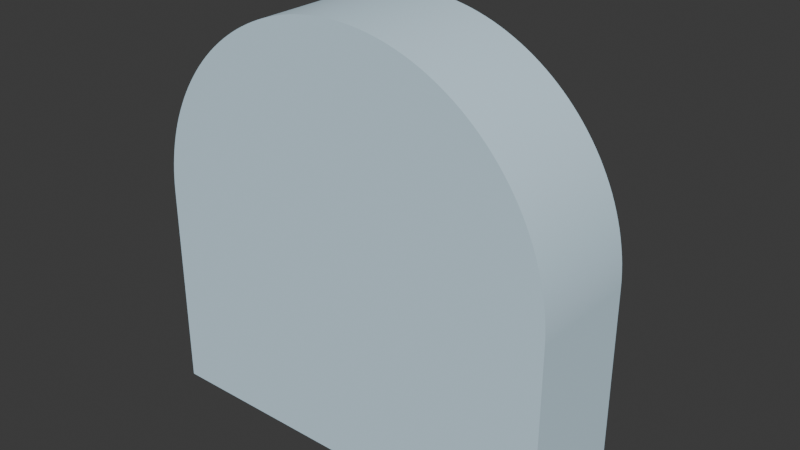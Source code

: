 # Source: adder.blend  (saved by Blender 5.0.118; exported with 4.5.12 LTS)
import bpy
from mathutils import Matrix  # noqa: F401  (used for matrix-valued properties, if any)

bpy.ops.wm.read_factory_settings(use_empty=True)
scene = bpy.context.scene
scene.name = 'Scene'

# ---- collections
col_collection = bpy.data.collections.new('Collection'); scene.collection.children.link(col_collection)

# ---- materials (node trees are filled in below, after node groups)
mat_0_615686_0_811765_0_929412_0_000000_0_001 = bpy.data.materials.new('0.615686_0.811765_0.929412_0.000000_0.001')
mat_0_615686_0_811765_0_929412_0_000000_0_001.diffuse_color = (0.6157, 0.8118, 0.9294, 1.0)

# ---- material node trees
mat_0_615686_0_811765_0_929412_0_000000_0_001.use_nodes = True; mat_0_615686_0_811765_0_929412_0_000000_0_001.node_tree.nodes.clear()
_N = mat_0_615686_0_811765_0_929412_0_000000_0_001.node_tree.nodes; _L = mat_0_615686_0_811765_0_929412_0_000000_0_001.node_tree.links
n0 = _N.new('ShaderNodeBsdfPrincipled'); n0.name = 'Principled BSDF'; n0.location = (10, 300)
n0.inputs[0].default_value = (0.6157, 0.8118, 0.9294, 1.0)
n0.inputs[2].default_value = 1.0
n1 = _N.new('ShaderNodeOutputMaterial'); n1.name = 'Material Output'; n1.location = (300, 300)
_L.new(n0.outputs[0], n1.inputs[0])
n1.is_active_output = True

# ---- world
world_world = bpy.data.worlds.new('World'); scene.world = world_world
world_world.use_nodes = True; world_world.node_tree.nodes.clear()
_N = world_world.node_tree.nodes; _L = world_world.node_tree.links
n0 = _N.new('ShaderNodeOutputWorld'); n0.name = 'World Output'; n0.location = (200, 100)
n1 = _N.new('ShaderNodeBackground'); n1.name = 'Background'; n1.location = (-200, 100)
n1.inputs[0].default_value = (0.05088, 0.05088, 0.05088, 1.0)
_L.new(n1.outputs[0], n0.inputs[0])
n0.is_active_output = True
world_world.color = (0.05088, 0.05088, 0.05088)
world_world.sun_shadow_jitter_overblur = 0.0

# ---- meshes
me_mesh0_mesh = bpy.data.meshes.new('mesh0_mesh')
me_mesh0_mesh.from_pydata([(0.375, 0.2, -0.375), (0.375, 0.0, -0.375), (-0.375, 0.0, -0.375), (-0.375, 0.2, -0.375), (0.375, 0.2, 6.939e-17), (0.375, 0.0, 6.939e-17), (0.375, 0.0, -0.375), (0.375, 0.2, -0.375), (0.375, 0.0, 6.939e-17), (0.375, 0.2, 6.939e-17), (0.3748, 0.2, 0.01338), (0.3748, 0.0, 0.01338), (0.374, 0.2, 0.02675), (0.374, 0.0, 0.02675), (0.3729, 0.2, 0.04009), (0.3729, 0.0, 0.04009), (0.3712, 0.2, 0.05337), (0.3712, 0.0, 0.05337), (0.369, 0.2, 0.06658), (0.369, 0.0, 0.06658), (0.3664, 0.2, 0.07971), (0.3664, 0.0, 0.07971), (0.3634, 0.2, 0.09274), (0.3634, 0.0, 0.09274), (0.3598, 0.2, 0.1056), (0.3598, 0.0, 0.1056), (0.3558, 0.2, 0.1184), (0.3558, 0.0, 0.1184), (0.3514, 0.2, 0.131), (0.3514, 0.0, 0.131), (0.3465, 0.2, 0.1435), (0.3465, 0.0, 0.1435), (0.3411, 0.2, 0.1558), (0.3411, 0.0, 0.1558), (0.3353, 0.2, 0.1679), (0.3353, 0.0, 0.1679), (0.3291, 0.2, 0.1797), (0.3291, 0.0, 0.1797), (0.3225, 0.2, 0.1914), (0.3225, 0.0, 0.1914), (0.3155, 0.2, 0.2027), (0.3155, 0.0, 0.2027), (0.308, 0.2, 0.2139), (0.308, 0.0, 0.2139), (0.3002, 0.2, 0.2247), (0.3002, 0.0, 0.2247), (0.292, 0.2, 0.2353), (0.292, 0.0, 0.2353), (0.2834, 0.2, 0.2456), (0.2834, 0.0, 0.2456), (0.2745, 0.2, 0.2555), (0.2745, 0.0, 0.2555), (0.2652, 0.2, 0.2652), (0.2652, 0.0, 0.2652), (0.2555, 0.2, 0.2745), (0.2555, 0.0, 0.2745), (0.2456, 0.2, 0.2834), (0.2456, 0.0, 0.2834), (0.2353, 0.2, 0.292), (0.2353, 0.0, 0.292), (0.2247, 0.2, 0.3002), (0.2247, 0.0, 0.3002), (0.2139, 0.2, 0.308), (0.2139, 0.0, 0.308), (0.2027, 0.2, 0.3155), (0.2027, 0.0, 0.3155), (0.1914, 0.2, 0.3225), (0.1914, 0.0, 0.3225), (0.1797, 0.2, 0.3291), (0.1797, 0.0, 0.3291), (0.1679, 0.2, 0.3353), (0.1679, 0.0, 0.3353), (0.1558, 0.2, 0.3411), (0.1558, 0.0, 0.3411), (0.1435, 0.2, 0.3465), (0.1435, 0.0, 0.3465), (0.131, 0.2, 0.3514), (0.131, 0.0, 0.3514), (0.1184, 0.2, 0.3558), (0.1184, 0.0, 0.3558), (0.1056, 0.2, 0.3598), (0.1056, 0.0, 0.3598), (0.09274, 0.2, 0.3634), (0.09274, 0.0, 0.3634), (0.07971, 0.2, 0.3664), (0.07971, 0.0, 0.3664), (0.06658, 0.2, 0.369), (0.06658, 0.0, 0.369), (0.05337, 0.2, 0.3712), (0.05337, 0.0, 0.3712), (0.04009, 0.2, 0.3729), (0.04009, 0.0, 0.3729), (0.02675, 0.2, 0.374), (0.02675, 0.0, 0.374), (0.01338, 0.2, 0.3748), (0.01338, 0.0, 0.3748), (-9.692e-17, 0.2, 0.375), (-9.692e-17, 0.0, 0.375), (-0.01338, 0.2, 0.3748), (-0.01338, 0.0, 0.3748), (-0.02675, 0.2, 0.374), (-0.02675, 0.0, 0.374), (-0.04009, 0.2, 0.3729), (-0.04009, 0.0, 0.3729), (-0.05337, 0.2, 0.3712), (-0.05337, 0.0, 0.3712), (-0.06658, 0.2, 0.369), (-0.06658, 0.0, 0.369), (-0.07971, 0.2, 0.3664), (-0.07971, 0.0, 0.3664), (-0.09274, 0.2, 0.3634), (-0.09274, 0.0, 0.3634), (-0.1056, 0.2, 0.3598), (-0.1056, 0.0, 0.3598), (-0.1184, 0.2, 0.3558), (-0.1184, 0.0, 0.3558), (-0.131, 0.2, 0.3514), (-0.131, 0.0, 0.3514), (-0.1435, 0.2, 0.3465), (-0.1435, 0.0, 0.3465), (-0.1558, 0.2, 0.3411), (-0.1558, 0.0, 0.3411), (-0.1679, 0.2, 0.3353), (-0.1679, 0.0, 0.3353), (-0.1797, 0.2, 0.3291), (-0.1797, 0.0, 0.3291), (-0.1914, 0.2, 0.3225), (-0.1914, 0.0, 0.3225), (-0.2027, 0.2, 0.3155), (-0.2027, 0.0, 0.3155), (-0.2139, 0.2, 0.308), (-0.2139, 0.0, 0.308), (-0.2247, 0.2, 0.3002), (-0.2247, 0.0, 0.3002), (-0.2353, 0.2, 0.292), (-0.2353, 0.0, 0.292), (-0.2456, 0.2, 0.2834), (-0.2456, 0.0, 0.2834), (-0.2555, 0.2, 0.2745), (-0.2555, 0.0, 0.2745), (-0.2652, 0.2, 0.2652), (-0.2652, 0.0, 0.2652), (-0.2745, 0.2, 0.2555), (-0.2745, 0.0, 0.2555), (-0.2834, 0.2, 0.2456), (-0.2834, 0.0, 0.2456), (-0.292, 0.2, 0.2353), (-0.292, 0.0, 0.2353), (-0.3002, 0.2, 0.2247), (-0.3002, 0.0, 0.2247), (-0.308, 0.2, 0.2139), (-0.308, 0.0, 0.2139), (-0.3155, 0.2, 0.2027), (-0.3155, 0.0, 0.2027), (-0.3225, 0.2, 0.1914), (-0.3225, 0.0, 0.1914), (-0.3291, 0.2, 0.1797), (-0.3291, 0.0, 0.1797), (-0.3353, 0.2, 0.1679), (-0.3353, 0.0, 0.1679), (-0.3411, 0.2, 0.1558), (-0.3411, 0.0, 0.1558), (-0.3465, 0.2, 0.1435), (-0.3465, 0.0, 0.1435), (-0.3514, 0.2, 0.131), (-0.3514, 0.0, 0.131), (-0.3558, 0.2, 0.1184), (-0.3558, 0.0, 0.1184), (-0.3598, 0.2, 0.1056), (-0.3598, 0.0, 0.1056), (-0.3634, 0.2, 0.09274), (-0.3634, 0.0, 0.09274), (-0.3664, 0.2, 0.07971), (-0.3664, 0.0, 0.07971), (-0.369, 0.2, 0.06658), (-0.369, 0.0, 0.06658), (-0.3712, 0.2, 0.05337), (-0.3712, 0.0, 0.05337), (-0.3729, 0.2, 0.04009), (-0.3729, 0.0, 0.04009), (-0.374, 0.2, 0.02675), (-0.374, 0.0, 0.02675), (-0.3748, 0.2, 0.01338), (-0.3748, 0.0, 0.01338), (-0.375, 0.2, -4.592e-17), (-0.375, 0.0, -4.592e-17), (-0.375, 0.0, -0.375), (-0.375, 0.0, -4.592e-17), (-0.375, 0.2, -4.592e-17), (-0.375, 0.2, -0.375), (-0.1184, 0.0, 0.3558), (-0.2353, 0.0, 0.292), (-0.2456, 0.0, 0.2834), (-0.1558, 0.0, 0.3411), (-0.1679, 0.0, 0.3353), (-0.131, 0.0, 0.3514), (-0.2247, 0.0, 0.3002), (-0.2027, 0.0, 0.3155), (-0.2139, 0.0, 0.308), (-0.1797, 0.0, 0.3291), (-0.1914, 0.0, 0.3225), (-0.1435, 0.0, 0.3465), (-0.2745, 0.0, 0.2555), (-0.05337, 0.0, 0.3712), (-0.06658, 0.0, 0.369), (-0.09274, 0.0, 0.3634), (-0.1056, 0.0, 0.3598), (-0.07971, 0.0, 0.3664), (0.02675, 0.0, 0.374), (0.01338, 0.0, 0.3748), (-0.2555, 0.0, 0.2745), (-0.2652, 0.0, 0.2652), (0.04009, 0.0, 0.3729), (0.09274, 0.0, 0.3634), (0.07971, 0.0, 0.3664), (-0.3598, 0.0, 0.1056), (0.3465, 0.0, 0.1435), (0.3411, 0.0, 0.1558), (0.3712, 0.0, 0.05337), (0.369, 0.0, 0.06658), (-0.04009, 0.0, 0.3729), (-0.01338, 0.0, 0.3748), (-0.02675, 0.0, 0.374), (-9.692e-17, 0.0, 0.375), (0.1056, 0.0, 0.3598), (0.131, 0.0, 0.3514), (0.1184, 0.0, 0.3558), (0.2027, 0.0, 0.3155), (0.1914, 0.0, 0.3225), (0.2555, 0.0, 0.2745), (0.2456, 0.0, 0.2834), (0.3291, 0.0, 0.1797), (0.3225, 0.0, 0.1914), (0.3353, 0.0, 0.1679), (0.3664, 0.0, 0.07971), (-0.308, 0.0, 0.2139), (-0.3155, 0.0, 0.2027), (-0.292, 0.0, 0.2353), (-0.3002, 0.0, 0.2247), (-0.2834, 0.0, 0.2456), (0.06658, 0.0, 0.369), (0.05337, 0.0, 0.3712), (0.1797, 0.0, 0.3291), (0.2353, 0.0, 0.292), (0.3002, 0.0, 0.2247), (0.292, 0.0, 0.2353), (0.3155, 0.0, 0.2027), (0.3514, 0.0, 0.131), (0.3598, 0.0, 0.1056), (0.3558, 0.0, 0.1184), (0.3634, 0.0, 0.09274), (-0.3514, 0.0, 0.131), (-0.3558, 0.0, 0.1184), (-0.3291, 0.0, 0.1797), (-0.3353, 0.0, 0.1679), (-0.3225, 0.0, 0.1914), (0.1558, 0.0, 0.3411), (0.1435, 0.0, 0.3465), (0.1679, 0.0, 0.3353), (0.2247, 0.0, 0.3002), (0.2139, 0.0, 0.308), (0.2652, 0.0, 0.2652), (0.2834, 0.0, 0.2456), (0.2745, 0.0, 0.2555), (0.308, 0.0, 0.2139), (-0.3465, 0.0, 0.1435), (-0.3411, 0.0, 0.1558), (0.375, 0.0, 6.939e-17), (-0.3664, 0.0, 0.07971), (-0.369, 0.0, 0.06658), (-0.3634, 0.0, 0.09274), (0.374, 0.0, 0.02675), (0.3729, 0.0, 0.04009), (0.3748, 0.0, 0.01338), (-0.3712, 0.0, 0.05337), (-0.3729, 0.0, 0.04009), (-0.374, 0.0, 0.02675), (-0.3748, 0.0, 0.01338), (0.375, 0.0, -0.375), (-0.375, 0.0, -4.592e-17), (-0.375, 0.0, -0.375), (-0.1435, 0.2, 0.3465), (-0.131, 0.2, 0.3514), (-0.05625, 0.2, 0.2812), (-0.05625, 0.2, 0.05625), (-0.1558, 0.2, 0.3411), (-0.1797, 0.2, 0.3291), (-0.1679, 0.2, 0.3353), (-0.2456, 0.2, 0.2834), (-0.2353, 0.2, 0.292), (-0.2027, 0.2, 0.3155), (-0.1914, 0.2, 0.3225), (-0.2247, 0.2, 0.3002), (-0.2139, 0.2, 0.308), (-0.2555, 0.2, 0.2745), (0.05625, 0.2, 0.2812), (0.1056, 0.2, 0.3598), (0.1184, 0.2, 0.3558), (-9.692e-17, 0.2, 0.375), (0.01338, 0.2, 0.3748), (-0.07971, 0.2, 0.3664), (-0.06658, 0.2, 0.369), (-0.292, 0.2, 0.2353), (-0.2834, 0.2, 0.2456), (-0.308, 0.2, 0.2139), (-0.3002, 0.2, 0.2247), (-0.3225, 0.2, 0.1914), (-0.3155, 0.2, 0.2027), (0.09274, 0.2, 0.3634), (0.06658, 0.2, 0.369), (0.07971, 0.2, 0.3664), (0.02675, 0.2, 0.374), (-0.01338, 0.2, 0.3748), (-0.09274, 0.2, 0.3634), (-0.1184, 0.2, 0.3558), (-0.1056, 0.2, 0.3598), (0.05625, 0.2, 0.05625), (0.3353, 0.2, 0.1679), (0.3411, 0.2, 0.1558), (0.2353, 0.2, 0.292), (0.2456, 0.2, 0.2834), (0.1797, 0.2, 0.3291), (0.1914, 0.2, 0.3225), (-0.2745, 0.2, 0.2555), (-0.2652, 0.2, 0.2652), (-0.3291, 0.2, 0.1797), (-0.3411, 0.2, 0.1558), (-0.3353, 0.2, 0.1679), (0.04009, 0.2, 0.3729), (0.05337, 0.2, 0.3712), (-0.04009, 0.2, 0.3729), (-0.02675, 0.2, 0.374), (0.3465, 0.2, 0.1435), (0.3514, 0.2, 0.131), (0.2812, 0.2, 0.05625), (0.3291, 0.2, 0.1797), (0.3155, 0.2, 0.2027), (0.3225, 0.2, 0.1914), (0.2834, 0.2, 0.2456), (0.292, 0.2, 0.2353), (0.2555, 0.2, 0.2745), (0.1679, 0.2, 0.3353), (0.1435, 0.2, 0.3465), (0.3664, 0.2, 0.07971), (0.369, 0.2, 0.06658), (-0.3465, 0.2, 0.1435), (-0.2812, 0.2, 0.05625), (-0.05337, 0.2, 0.3712), (0.308, 0.2, 0.2139), (0.3002, 0.2, 0.2247), (0.2652, 0.2, 0.2652), (0.2745, 0.2, 0.2555), (0.2247, 0.2, 0.3002), (0.2027, 0.2, 0.3155), (0.2139, 0.2, 0.308), (0.1558, 0.2, 0.3411), (0.131, 0.2, 0.3514), (0.3748, 0.2, 0.01338), (0.375, 0.2, 6.939e-17), (0.3634, 0.2, 0.09274), (-0.3664, 0.2, 0.07971), (-0.3634, 0.2, 0.09274), (-0.3712, 0.2, 0.05337), (-0.369, 0.2, 0.06658), (-0.3514, 0.2, 0.131), (0.374, 0.2, 0.02675), (0.3712, 0.2, 0.05337), (0.3729, 0.2, 0.04009), (0.3598, 0.2, 0.1056), (0.3558, 0.2, 0.1184), (-0.374, 0.2, 0.02675), (-0.3729, 0.2, 0.04009), (-0.3598, 0.2, 0.1056), (-0.3558, 0.2, 0.1184), (-0.2812, 0.2, -0.05625), (-0.375, 0.2, -4.592e-17), (-0.3748, 0.2, 0.01338), (0.2812, 0.2, -0.05625), (0.375, 0.2, -0.375), (-0.375, 0.2, -0.375), (-0.05625, 0.2, -0.2812), (0.05625, 0.2, -0.2812), (-0.05625, 0.2, -0.05625), (0.05625, 0.2, -0.05625), (0.05625, 0.3, -0.2812), (0.05625, 0.2, -0.2812), (-0.05625, 0.2, -0.2812), (-0.05625, 0.3, -0.2812), (0.05625, 0.3, 0.2812), (0.05625, 0.3, 0.05625), (-0.05625, 0.3, 0.05625), (-0.05625, 0.3, -0.2812), (-0.05625, 0.3, -0.05625), (0.05625, 0.3, -0.05625), (-0.2812, 0.3, 0.05625), (0.2812, 0.3, -0.05625), (-0.2812, 0.3, -0.05625), (0.2812, 0.3, 0.05625), (0.05625, 0.3, -0.2812), (-0.05625, 0.3, 0.2812), (-0.05625, 0.3, -0.2812), (-0.05625, 0.2, -0.2812), (-0.05625, 0.2, -0.05625), (-0.05625, 0.3, -0.05625), (-0.05625, 0.3, -0.05625), (-0.05625, 0.2, -0.05625), (-0.2812, 0.2, -0.05625), (-0.2812, 0.3, -0.05625), (-0.2812, 0.3, -0.05625), (-0.2812, 0.2, -0.05625), (-0.2812, 0.2, 0.05625), (-0.2812, 0.3, 0.05625), (-0.2812, 0.3, 0.05625), (-0.2812, 0.2, 0.05625), (-0.05625, 0.2, 0.05625), (-0.05625, 0.3, 0.05625), (-0.05625, 0.3, 0.05625), (-0.05625, 0.2, 0.05625), (-0.05625, 0.2, 0.2812), (-0.05625, 0.3, 0.2812), (-0.05625, 0.3, 0.2812), (-0.05625, 0.2, 0.2812), (0.05625, 0.2, 0.2812), (0.05625, 0.3, 0.2812), (0.05625, 0.3, 0.2812), (0.05625, 0.2, 0.2812), (0.05625, 0.2, 0.05625), (0.05625, 0.3, 0.05625), (0.05625, 0.3, 0.05625), (0.05625, 0.2, 0.05625), (0.2812, 0.2, 0.05625), (0.2812, 0.3, 0.05625), (0.2812, 0.3, 0.05625), (0.2812, 0.2, 0.05625), (0.2812, 0.2, -0.05625), (0.2812, 0.3, -0.05625), (0.2812, 0.3, -0.05625), (0.2812, 0.2, -0.05625), (0.05625, 0.2, -0.05625), (0.05625, 0.3, -0.05625), (0.05625, 0.3, -0.05625), (0.05625, 0.2, -0.05625), (0.05625, 0.2, -0.2812), (0.05625, 0.3, -0.2812)], [], [(0, 1, 2), (2, 3, 0), (4, 5, 6), (6, 7, 4), (8, 9, 10), (11, 10, 12), (13, 12, 14), (15, 14, 16), (17, 16, 18), (19, 18, 20), (21, 20, 22), (23, 22, 24), (25, 24, 26), (27, 26, 28), (29, 28, 30), (31, 30, 32), (33, 32, 34), (35, 34, 36), (37, 36, 38), (39, 38, 40), (41, 40, 42), (43, 42, 44), (45, 44, 46), (47, 46, 48), (49, 48, 50), (51, 50, 52), (53, 52, 54), (55, 54, 56), (57, 56, 58), (59, 58, 60), (61, 60, 62), (63, 62, 64), (65, 64, 66), (67, 66, 68), (69, 68, 70), (71, 70, 72), (73, 72, 74), (75, 74, 76), (77, 76, 78), (79, 78, 80), (81, 80, 82), (83, 82, 84), (85, 84, 86), (87, 86, 88), (89, 88, 90), (91, 90, 92), (93, 92, 94), (95, 94, 96), (97, 96, 98), (99, 98, 100), (101, 100, 102), (103, 102, 104), (105, 104, 106), (107, 106, 108), (109, 108, 110), (111, 110, 112), (113, 112, 114), (115, 114, 116), (117, 116, 118), (119, 118, 120), (121, 120, 122), (123, 122, 124), (125, 124, 126), (127, 126, 128), (129, 128, 130), (131, 130, 132), (133, 132, 134), (135, 134, 136), (137, 136, 138), (139, 138, 140), (141, 140, 142), (143, 142, 144), (145, 144, 146), (147, 146, 148), (149, 148, 150), (151, 150, 152), (153, 152, 154), (155, 154, 156), (157, 156, 158), (159, 158, 160), (161, 160, 162), (163, 162, 164), (165, 164, 166), (167, 166, 168), (169, 168, 170), (171, 170, 172), (173, 172, 174), (175, 174, 176), (177, 176, 178), (179, 178, 180), (181, 180, 182), (183, 182, 184), (184, 185, 183), (182, 183, 181), (180, 181, 179), (178, 179, 177), (176, 177, 175), (174, 175, 173), (172, 173, 171), (170, 171, 169), (168, 169, 167), (166, 167, 165), (164, 165, 163), (162, 163, 161), (160, 161, 159), (158, 159, 157), (156, 157, 155), (154, 155, 153), (152, 153, 151), (150, 151, 149), (148, 149, 147), (146, 147, 145), (144, 145, 143), (142, 143, 141), (140, 141, 139), (138, 139, 137), (136, 137, 135), (134, 135, 133), (132, 133, 131), (130, 131, 129), (128, 129, 127), (126, 127, 125), (124, 125, 123), (122, 123, 121), (120, 121, 119), (118, 119, 117), (116, 117, 115), (114, 115, 113), (112, 113, 111), (110, 111, 109), (108, 109, 107), (106, 107, 105), (104, 105, 103), (102, 103, 101), (100, 101, 99), (98, 99, 97), (96, 97, 95), (94, 95, 93), (92, 93, 91), (90, 91, 89), (88, 89, 87), (86, 87, 85), (84, 85, 83), (82, 83, 81), (80, 81, 79), (78, 79, 77), (76, 77, 75), (74, 75, 73), (72, 73, 71), (70, 71, 69), (68, 69, 67), (66, 67, 65), (64, 65, 63), (62, 63, 61), (60, 61, 59), (58, 59, 57), (56, 57, 55), (54, 55, 53), (52, 53, 51), (50, 51, 49), (48, 49, 47), (46, 47, 45), (44, 45, 43), (42, 43, 41), (40, 41, 39), (38, 39, 37), (36, 37, 35), (34, 35, 33), (32, 33, 31), (30, 31, 29), (28, 29, 27), (26, 27, 25), (24, 25, 23), (22, 23, 21), (20, 21, 19), (18, 19, 17), (16, 17, 15), (14, 15, 13), (12, 13, 11), (10, 11, 8), (186, 187, 188), (188, 189, 186), (190, 191, 192), (190, 193, 194), (193, 190, 195), (190, 196, 191), (190, 197, 198), (190, 199, 200), (195, 201, 193), (202, 203, 204), (198, 196, 190), (194, 199, 190), (202, 205, 206), (204, 207, 202), (202, 208, 209), (190, 210, 211), (200, 197, 190), (207, 205, 202), (202, 212, 208), (202, 213, 214), (215, 216, 217), (215, 218, 219), (192, 210, 190), (202, 220, 203), (202, 221, 222), (209, 223, 202), (202, 224, 213), (202, 225, 226), (215, 227, 228), (215, 229, 230), (215, 231, 232), (217, 233, 215), (219, 234, 215), (225, 235, 236), (225, 237, 238), (225, 202, 239), (206, 190, 202), (223, 221, 202), (202, 240, 241), (226, 224, 202), (228, 242, 215), (230, 243, 215), (215, 244, 245), (232, 246, 215), (215, 247, 216), (215, 248, 249), (234, 250, 215), (225, 251, 252), (225, 253, 254), (236, 255, 225), (239, 237, 225), (222, 220, 202), (214, 240, 202), (215, 256, 257), (242, 258, 215), (215, 259, 260), (215, 261, 229), (215, 262, 263), (215, 264, 244), (233, 231, 215), (250, 248, 215), (225, 265, 251), (254, 266, 225), (238, 235, 225), (241, 212, 202), (258, 256, 215), (243, 259, 215), (245, 262, 215), (249, 247, 215), (266, 265, 225), (211, 202, 190), (260, 227, 215), (246, 264, 215), (267, 268, 269), (267, 215, 270), (255, 253, 225), (263, 261, 215), (215, 271, 272), (215, 267, 273), (267, 274, 275), (270, 268, 267), (257, 225, 215), (273, 271, 215), (269, 274, 267), (272, 218, 215), (267, 276, 277), (252, 215, 225), (278, 267, 279), (275, 276, 267), (277, 279, 267), (279, 280, 278), (281, 282, 283), (284, 285, 281), (284, 286, 287), (284, 288, 289), (287, 285, 284), (284, 290, 291), (284, 292, 293), (284, 294, 288), (295, 296, 297), (295, 298, 299), (283, 300, 301), (291, 286, 284), (289, 292, 284), (284, 302, 303), (284, 304, 305), (284, 306, 307), (295, 308, 296), (295, 309, 310), (299, 311, 295), (283, 312, 298), (283, 313, 300), (283, 314, 315), (316, 317, 318), (316, 319, 320), (316, 321, 322), (293, 290, 284), (284, 323, 324), (305, 302, 284), (284, 325, 306), (284, 326, 327), (310, 308, 295), (295, 328, 329), (298, 295, 283), (283, 330, 331), (315, 313, 283), (332, 333, 334), (316, 335, 317), (316, 336, 337), (316, 338, 339), (320, 340, 316), (316, 341, 321), (342, 316, 295), (334, 343, 344), (324, 294, 284), (307, 304, 284), (284, 345, 326), (345, 284, 346), (329, 309, 295), (331, 312, 283), (301, 347, 283), (318, 332, 316), (316, 348, 336), (339, 349, 316), (316, 350, 351), (316, 352, 319), (316, 353, 354), (316, 355, 341), (295, 356, 342), (334, 357, 358), (334, 359, 343), (346, 360, 361), (346, 362, 363), (303, 323, 284), (346, 364, 345), (311, 328, 295), (283, 282, 314), (337, 335, 316), (351, 338, 316), (354, 352, 316), (342, 355, 316), (334, 365, 357), (334, 366, 367), (334, 368, 359), (334, 333, 369), (363, 360, 346), (346, 370, 371), (327, 325, 284), (347, 330, 283), (349, 348, 316), (322, 353, 316), (367, 365, 334), (369, 368, 334), (346, 372, 373), (371, 362, 346), (346, 374, 375), (297, 356, 295), (340, 350, 316), (344, 366, 334), (361, 372, 346), (375, 376, 346), (334, 316, 332), (358, 377, 334), (378, 379, 380), (380, 379, 374), (376, 370, 346), (358, 378, 377), (377, 378, 381), (374, 382, 380), (374, 379, 375), (381, 383, 377), (373, 364, 346), (380, 381, 378), (283, 284, 281), (384, 385, 386), (386, 387, 384), (388, 389, 390), (391, 392, 393), (389, 392, 390), (394, 390, 392), (392, 389, 393), (395, 393, 389), (392, 396, 394), (389, 397, 395), (393, 398, 391), (390, 399, 388), (400, 401, 402), (402, 403, 400), (404, 405, 406), (406, 407, 404), (408, 409, 410), (410, 411, 408), (412, 413, 414), (414, 415, 412), (416, 417, 418), (418, 419, 416), (420, 421, 422), (422, 423, 420), (424, 425, 426), (426, 427, 424), (428, 429, 430), (430, 431, 428), (432, 433, 434), (434, 435, 432), (436, 437, 438), (438, 439, 436), (440, 441, 442), (442, 443, 440)])
me_mesh0_mesh.polygons.foreach_set('use_smooth', [0, 0, 0, 0, 1, 1, 1, 1, 1, 1, 1, 1, 1, 1, 1, 1, 1, 1, 1, 1, 1, 1, 1, 1, 1, 1, 1, 1, 1, 1, 1, 1, 1, 1, 1, 1, 1, 1, 1, 1, 1, 1, 1, 1, 1, 1, 1, 1, 1, 1, 1, 1, 1, 1, 1, 1, 1, 1, 1, 1, 1, 1, 1, 1, 1, 1, 1, 1, 1, 1, 1, 1, 1, 1, 1, 1, 1, 1, 1, 1, 1, 1, 1, 1, 1, 1, 1, 1, 1, 1, 1, 1, 1, 1, 1, 1, 1, 1, 1, 1, 1, 1, 1, 1, 1, 1, 1, 1, 1, 1, 1, 1, 1, 1, 1, 1, 1, 1, 1, 1, 1, 1, 1, 1, 1, 1, 1, 1, 1, 1, 1, 1, 1, 1, 1, 1, 1, 1, 1, 1, 1, 1, 1, 1, 1, 1, 1, 1, 1, 1, 1, 1, 1, 1, 1, 1, 1, 1, 1, 1, 1, 1, 1, 1, 1, 1, 1, 1, 1, 1, 1, 1, 1, 1, 1, 1, 1, 1, 1, 1, 0, 0, 0, 0, 0, 0, 0, 0, 0, 0, 0, 0, 0, 0, 0, 0, 0, 0, 0, 0, 0, 0, 0, 0, 0, 0, 0, 0, 0, 0, 0, 0, 0, 0, 0, 0, 0, 0, 0, 0, 0, 0, 0, 0, 0, 0, 0, 0, 0, 0, 0, 0, 0, 0, 0, 0, 0, 0, 0, 0, 0, 0, 0, 0, 0, 0, 0, 0, 0, 0, 0, 0, 0, 0, 0, 0, 0, 0, 0, 0, 0, 0, 0, 0, 0, 0, 0, 0, 0, 0, 0, 0, 0, 0, 0, 0, 0, 0, 0, 0, 0, 0, 0, 0, 0, 0, 0, 0, 0, 0, 0, 0, 0, 0, 0, 0, 0, 0, 0, 0, 0, 0, 0, 0, 0, 0, 0, 0, 0, 0, 0, 0, 0, 0, 0, 0, 0, 0, 0, 0, 0, 0, 0, 0, 0, 0, 0, 0, 0, 0, 0, 0, 0, 0, 0, 0, 0, 0, 0, 0, 0, 0, 0, 0, 0, 0, 0, 0, 0, 0, 0, 0, 0, 0, 0, 0, 0, 0, 0, 0, 0, 0, 0, 0, 0, 0, 0, 0, 0, 0, 0, 0, 0, 0, 0, 0, 0, 0, 0, 0, 0, 0, 0, 0, 0, 0, 0, 0, 0, 0, 0, 0, 0, 0, 0, 0, 0, 0, 0, 0, 0, 0, 0, 0, 0, 0, 0, 0])
_uv = me_mesh0_mesh.uv_layers.new(name='UVMap')
_uv.uv.foreach_set('vector', [0.2554, 0.8795, 0.309, 0.8795, 0.309, 0.9332, 0.309, 0.9332, 0.2554, 0.9332, 0.2554, 0.8795, 0.2554, 0.9332, 0.2554, 0.8795, 0.309, 0.8795, 0.309, 0.8795, 0.309, 0.9332, 0.2554, 0.9332, 0.2554, 0.8795, 0.2554, 0.9332, 0.256, 0.9332, 0.256, 0.8795, 0.256, 0.9332, 0.2566, 0.9332, 0.2566, 0.8795, 0.2566, 0.9332, 0.2572, 0.9332, 0.2572, 0.8795, 0.2572, 0.9332, 0.2578, 0.9332, 0.2578, 0.8795, 0.2578, 0.9332, 0.2584, 0.9332, 0.2584, 0.8795, 0.2584, 0.9332, 0.2591, 0.9332, 0.2591, 0.8795, 0.2591, 0.9332, 0.2597, 0.9332, 0.2597, 0.8795, 0.2597, 0.9332, 0.2603, 0.9332, 0.2603, 0.8795, 0.2603, 0.9332, 0.2609, 0.9332, 0.2609, 0.8795, 0.2609, 0.9332, 0.2615, 0.9332, 0.2615, 0.8795, 0.2615, 0.9332, 0.2621, 0.9332, 0.2621, 0.8795, 0.2621, 0.9332, 0.2627, 0.9332, 0.2627, 0.8795, 0.2627, 0.9332, 0.2633, 0.9332, 0.2633, 0.8795, 0.2633, 0.9332, 0.2639, 0.9332, 0.2639, 0.8795, 0.2639, 0.9332, 0.2645, 0.9332, 0.2645, 0.8795, 0.2645, 0.9332, 0.2652, 0.9332, 0.2652, 0.8795, 0.2652, 0.9332, 0.2658, 0.9332, 0.2658, 0.8795, 0.2658, 0.9332, 0.2664, 0.9332, 0.2664, 0.8795, 0.2664, 0.9332, 0.267, 0.9332, 0.267, 0.8795, 0.267, 0.9332, 0.2676, 0.9332, 0.2676, 0.8795, 0.2676, 0.9332, 0.2682, 0.9332, 0.2682, 0.8795, 0.2682, 0.9332, 0.2688, 0.9332, 0.2688, 0.8795, 0.2688, 0.9332, 0.2694, 0.9332, 0.2694, 0.8795, 0.2694, 0.9332, 0.27, 0.9332, 0.27, 0.8795, 0.27, 0.9332, 0.2706, 0.9332, 0.2706, 0.8795, 0.2706, 0.9332, 0.2712, 0.9332, 0.2712, 0.8795, 0.2712, 0.9332, 0.2719, 0.9332, 0.2719, 0.8795, 0.2719, 0.9332, 0.2725, 0.9332, 0.2725, 0.8795, 0.2725, 0.9332, 0.2731, 0.9332, 0.2731, 0.8795, 0.2731, 0.9332, 0.2737, 0.9332, 0.2737, 0.8795, 0.2737, 0.9332, 0.2743, 0.9332, 0.2743, 0.8795, 0.2743, 0.9332, 0.2749, 0.9332, 0.2749, 0.8795, 0.2749, 0.9332, 0.2755, 0.9332, 0.2755, 0.8795, 0.2755, 0.9332, 0.2761, 0.9332, 0.2761, 0.8795, 0.2761, 0.9332, 0.2767, 0.9332, 0.2767, 0.8795, 0.2767, 0.9332, 0.2773, 0.9332, 0.2773, 0.8795, 0.2773, 0.9332, 0.278, 0.9332, 0.278, 0.8795, 0.278, 0.9332, 0.2786, 0.9332, 0.2786, 0.8795, 0.2786, 0.9332, 0.2792, 0.9332, 0.2792, 0.8795, 0.2792, 0.9332, 0.2798, 0.9332, 0.2798, 0.8795, 0.2798, 0.9332, 0.2804, 0.9332, 0.2804, 0.8795, 0.2804, 0.9332, 0.281, 0.9332, 0.281, 0.8795, 0.281, 0.9332, 0.2816, 0.9332, 0.2816, 0.8795, 0.2816, 0.9332, 0.2822, 0.9332, 0.2822, 0.8795, 0.2822, 0.9332, 0.2828, 0.9332, 0.2828, 0.8795, 0.2828, 0.9332, 0.2834, 0.9332, 0.2834, 0.8795, 0.2834, 0.9332, 0.284, 0.9332, 0.284, 0.8795, 0.284, 0.9332, 0.2847, 0.9332, 0.2847, 0.8795, 0.2847, 0.9332, 0.2853, 0.9332, 0.2853, 0.8795, 0.2853, 0.9332, 0.2859, 0.9332, 0.2859, 0.8795, 0.2859, 0.9332, 0.2865, 0.9332, 0.2865, 0.8795, 0.2865, 0.9332, 0.2871, 0.9332, 0.2871, 0.8795, 0.2871, 0.9332, 0.2877, 0.9332, 0.2877, 0.8795, 0.2877, 0.9332, 0.2883, 0.9332, 0.2883, 0.8795, 0.2883, 0.9332, 0.2889, 0.9332, 0.2889, 0.8795, 0.2889, 0.9332, 0.2895, 0.9332, 0.2895, 0.8795, 0.2895, 0.9332, 0.2901, 0.9332, 0.2901, 0.8795, 0.2901, 0.9332, 0.2908, 0.9332, 0.2908, 0.8795, 0.2908, 0.9332, 0.2914, 0.9332, 0.2914, 0.8795, 0.2914, 0.9332, 0.292, 0.9332, 0.292, 0.8795, 0.292, 0.9332, 0.2926, 0.9332, 0.2926, 0.8795, 0.2926, 0.9332, 0.2932, 0.9332, 0.2932, 0.8795, 0.2932, 0.9332, 0.2938, 0.9332, 0.2938, 0.8795, 0.2938, 0.9332, 0.2944, 0.9332, 0.2944, 0.8795, 0.2944, 0.9332, 0.295, 0.9332, 0.295, 0.8795, 0.295, 0.9332, 0.2956, 0.9332, 0.2956, 0.8795, 0.2956, 0.9332, 0.2962, 0.9332, 0.2962, 0.8795, 0.2962, 0.9332, 0.2969, 0.9332, 0.2969, 0.8795, 0.2969, 0.9332, 0.2975, 0.9332, 0.2975, 0.8795, 0.2975, 0.9332, 0.2981, 0.9332, 0.2981, 0.8795, 0.2981, 0.9332, 0.2987, 0.9332, 0.2987, 0.8795, 0.2987, 0.9332, 0.2993, 0.9332, 0.2993, 0.8795, 0.2993, 0.9332, 0.2999, 0.9332, 0.2999, 0.8795, 0.2999, 0.9332, 0.3005, 0.9332, 0.3005, 0.8795, 0.3005, 0.9332, 0.3011, 0.9332, 0.3011, 0.8795, 0.3011, 0.9332, 0.3017, 0.9332, 0.3017, 0.8795, 0.3017, 0.9332, 0.3023, 0.9332, 0.3023, 0.8795, 0.3023, 0.9332, 0.3029, 0.9332, 0.3029, 0.8795, 0.3029, 0.9332, 0.3036, 0.9332, 0.3036, 0.8795, 0.3036, 0.9332, 0.3042, 0.9332, 0.3042, 0.8795, 0.3042, 0.9332, 0.3048, 0.9332, 0.3048, 0.8795, 0.3048, 0.9332, 0.3054, 0.9332, 0.3054, 0.8795, 0.3054, 0.9332, 0.306, 0.9332, 0.306, 0.8795, 0.306, 0.9332, 0.3066, 0.9332, 0.3066, 0.8795, 0.3066, 0.9332, 0.3072, 0.9332, 0.3072, 0.8795, 0.3072, 0.9332, 0.3078, 0.9332, 0.3078, 0.8795, 0.3078, 0.9332, 0.3084, 0.9332, 0.3084, 0.8795, 0.3084, 0.9332, 0.309, 0.9332, 0.309, 0.9332, 0.309, 0.8795, 0.3084, 0.8795, 0.3084, 0.9332, 0.3084, 0.8795, 0.3078, 0.8795, 0.3078, 0.9332, 0.3078, 0.8795, 0.3072, 0.8795, 0.3072, 0.9332, 0.3072, 0.8795, 0.3066, 0.8795, 0.3066, 0.9332, 0.3066, 0.8795, 0.306, 0.8795, 0.306, 0.9332, 0.306, 0.8795, 0.3054, 0.8795, 0.3054, 0.9332, 0.3054, 0.8795, 0.3048, 0.8795, 0.3048, 0.9332, 0.3048, 0.8795, 0.3042, 0.8795, 0.3042, 0.9332, 0.3042, 0.8795, 0.3036, 0.8795, 0.3036, 0.9332, 0.3036, 0.8795, 0.3029, 0.8795, 0.3029, 0.9332, 0.3029, 0.8795, 0.3023, 0.8795, 0.3023, 0.9332, 0.3023, 0.8795, 0.3017, 0.8795, 0.3017, 0.9332, 0.3017, 0.8795, 0.3011, 0.8795, 0.3011, 0.9332, 0.3011, 0.8795, 0.3005, 0.8795, 0.3005, 0.9332, 0.3005, 0.8795, 0.2999, 0.8795, 0.2999, 0.9332, 0.2999, 0.8795, 0.2993, 0.8795, 0.2993, 0.9332, 0.2993, 0.8795, 0.2987, 0.8795, 0.2987, 0.9332, 0.2987, 0.8795, 0.2981, 0.8795, 0.2981, 0.9332, 0.2981, 0.8795, 0.2975, 0.8795, 0.2975, 0.9332, 0.2975, 0.8795, 0.2969, 0.8795, 0.2969, 0.9332, 0.2969, 0.8795, 0.2962, 0.8795, 0.2962, 0.9332, 0.2962, 0.8795, 0.2956, 0.8795, 0.2956, 0.9332, 0.2956, 0.8795, 0.295, 0.8795, 0.295, 0.9332, 0.295, 0.8795, 0.2944, 0.8795, 0.2944, 0.9332, 0.2944, 0.8795, 0.2938, 0.8795, 0.2938, 0.9332, 0.2938, 0.8795, 0.2932, 0.8795, 0.2932, 0.9332, 0.2932, 0.8795, 0.2926, 0.8795, 0.2926, 0.9332, 0.2926, 0.8795, 0.292, 0.8795, 0.292, 0.9332, 0.292, 0.8795, 0.2914, 0.8795, 0.2914, 0.9332, 0.2914, 0.8795, 0.2908, 0.8795, 0.2908, 0.9332, 0.2908, 0.8795, 0.2901, 0.8795, 0.2901, 0.9332, 0.2901, 0.8795, 0.2895, 0.8795, 0.2895, 0.9332, 0.2895, 0.8795, 0.2889, 0.8795, 0.2889, 0.9332, 0.2889, 0.8795, 0.2883, 0.8795, 0.2883, 0.9332, 0.2883, 0.8795, 0.2877, 0.8795, 0.2877, 0.9332, 0.2877, 0.8795, 0.2871, 0.8795, 0.2871, 0.9332, 0.2871, 0.8795, 0.2865, 0.8795, 0.2865, 0.9332, 0.2865, 0.8795, 0.2859, 0.8795, 0.2859, 0.9332, 0.2859, 0.8795, 0.2853, 0.8795, 0.2853, 0.9332, 0.2853, 0.8795, 0.2847, 0.8795, 0.2847, 0.9332, 0.2847, 0.8795, 0.284, 0.8795, 0.284, 0.9332, 0.284, 0.8795, 0.2834, 0.8795, 0.2834, 0.9332, 0.2834, 0.8795, 0.2828, 0.8795, 0.2828, 0.9332, 0.2828, 0.8795, 0.2822, 0.8795, 0.2822, 0.9332, 0.2822, 0.8795, 0.2816, 0.8795, 0.2816, 0.9332, 0.2816, 0.8795, 0.281, 0.8795, 0.281, 0.9332, 0.281, 0.8795, 0.2804, 0.8795, 0.2804, 0.9332, 0.2804, 0.8795, 0.2798, 0.8795, 0.2798, 0.9332, 0.2798, 0.8795, 0.2792, 0.8795, 0.2792, 0.9332, 0.2792, 0.8795, 0.2786, 0.8795, 0.2786, 0.9332, 0.2786, 0.8795, 0.278, 0.8795, 0.278, 0.9332, 0.278, 0.8795, 0.2773, 0.8795, 0.2773, 0.9332, 0.2773, 0.8795, 0.2767, 0.8795, 0.2767, 0.9332, 0.2767, 0.8795, 0.2761, 0.8795, 0.2761, 0.9332, 0.2761, 0.8795, 0.2755, 0.8795, 0.2755, 0.9332, 0.2755, 0.8795, 0.2749, 0.8795, 0.2749, 0.9332, 0.2749, 0.8795, 0.2743, 0.8795, 0.2743, 0.9332, 0.2743, 0.8795, 0.2737, 0.8795, 0.2737, 0.9332, 0.2737, 0.8795, 0.2731, 0.8795, 0.2731, 0.9332, 0.2731, 0.8795, 0.2725, 0.8795, 0.2725, 0.9332, 0.2725, 0.8795, 0.2719, 0.8795, 0.2719, 0.9332, 0.2719, 0.8795, 0.2712, 0.8795, 0.2712, 0.9332, 0.2712, 0.8795, 0.2706, 0.8795, 0.2706, 0.9332, 0.2706, 0.8795, 0.27, 0.8795, 0.27, 0.9332, 0.27, 0.8795, 0.2694, 0.8795, 0.2694, 0.9332, 0.2694, 0.8795, 0.2688, 0.8795, 0.2688, 0.9332, 0.2688, 0.8795, 0.2682, 0.8795, 0.2682, 0.9332, 0.2682, 0.8795, 0.2676, 0.8795, 0.2676, 0.9332, 0.2676, 0.8795, 0.267, 0.8795, 0.267, 0.9332, 0.267, 0.8795, 0.2664, 0.8795, 0.2664, 0.9332, 0.2664, 0.8795, 0.2658, 0.8795, 0.2658, 0.9332, 0.2658, 0.8795, 0.2652, 0.8795, 0.2652, 0.9332, 0.2652, 0.8795, 0.2645, 0.8795, 0.2645, 0.9332, 0.2645, 0.8795, 0.2639, 0.8795, 0.2639, 0.9332, 0.2639, 0.8795, 0.2633, 0.8795, 0.2633, 0.9332, 0.2633, 0.8795, 0.2627, 0.8795, 0.2627, 0.9332, 0.2627, 0.8795, 0.2621, 0.8795, 0.2621, 0.9332, 0.2621, 0.8795, 0.2615, 0.8795, 0.2615, 0.9332, 0.2615, 0.8795, 0.2609, 0.8795, 0.2609, 0.9332, 0.2609, 0.8795, 0.2603, 0.8795, 0.2603, 0.9332, 0.2603, 0.8795, 0.2597, 0.8795, 0.2597, 0.9332, 0.2597, 0.8795, 0.2591, 0.8795, 0.2591, 0.9332, 0.2591, 0.8795, 0.2584, 0.8795, 0.2584, 0.9332, 0.2584, 0.8795, 0.2578, 0.8795, 0.2578, 0.9332, 0.2578, 0.8795, 0.2572, 0.8795, 0.2572, 0.9332, 0.2572, 0.8795, 0.2566, 0.8795, 0.2566, 0.9332, 0.2566, 0.8795, 0.256, 0.8795, 0.256, 0.9332, 0.256, 0.8795, 0.2554, 0.8795, 0.309, 0.8795, 0.2554, 0.8795, 0.2554, 0.9332, 0.2554, 0.9332, 0.309, 0.9332, 0.309, 0.8795, 0.2738, 0.8809, 0.2654, 0.8855, 0.2647, 0.8861, 0.2738, 0.8809, 0.2711, 0.882, 0.2702, 0.8824, 0.2711, 0.882, 0.2738, 0.8809, 0.2728, 0.8812, 0.2738, 0.8809, 0.2661, 0.8849, 0.2654, 0.8855, 0.2738, 0.8809, 0.2677, 0.8838, 0.2669, 0.8843, 0.2738, 0.8809, 0.2694, 0.8828, 0.2685, 0.8833, 0.2728, 0.8812, 0.272, 0.8816, 0.2711, 0.882, 0.2626, 0.8881, 0.2784, 0.8798, 0.2775, 0.88, 0.2669, 0.8843, 0.2661, 0.8849, 0.2738, 0.8809, 0.2702, 0.8824, 0.2694, 0.8828, 0.2738, 0.8809, 0.2626, 0.8881, 0.2756, 0.8804, 0.2747, 0.8806, 0.2775, 0.88, 0.2765, 0.8801, 0.2626, 0.8881, 0.2626, 0.8881, 0.2841, 0.8796, 0.2832, 0.8795, 0.2738, 0.8809, 0.2639, 0.8867, 0.2633, 0.8874, 0.2685, 0.8833, 0.2677, 0.8838, 0.2738, 0.8809, 0.2765, 0.8801, 0.2756, 0.8804, 0.2626, 0.8881, 0.2626, 0.8881, 0.2851, 0.8797, 0.2841, 0.8796, 0.2626, 0.8881, 0.2889, 0.8804, 0.2879, 0.8801, 0.2565, 0.8988, 0.307, 0.8961, 0.3066, 0.8952, 0.2565, 0.8988, 0.3088, 0.9025, 0.3086, 0.9016, 0.2647, 0.8861, 0.2639, 0.8867, 0.2738, 0.8809, 0.2626, 0.8881, 0.2794, 0.8797, 0.2784, 0.8798, 0.2626, 0.8881, 0.2813, 0.8795, 0.2803, 0.8796, 0.2832, 0.8795, 0.2822, 0.8795, 0.2626, 0.8881, 0.2626, 0.8881, 0.2898, 0.8806, 0.2889, 0.8804, 0.2626, 0.8881, 0.2916, 0.8812, 0.2907, 0.8809, 0.2565, 0.8988, 0.2967, 0.8838, 0.2959, 0.8833, 0.2565, 0.8988, 0.3005, 0.8867, 0.2998, 0.8861, 0.2565, 0.8988, 0.3058, 0.8935, 0.3053, 0.8927, 0.3066, 0.8952, 0.3062, 0.8943, 0.2565, 0.8988, 0.3086, 0.9016, 0.3084, 0.9006, 0.2565, 0.8988, 0.2916, 0.8812, 0.2602, 0.8911, 0.2597, 0.8918, 0.2916, 0.8812, 0.2613, 0.8895, 0.2607, 0.8903, 0.2916, 0.8812, 0.2626, 0.8881, 0.262, 0.8888, 0.2747, 0.8806, 0.2738, 0.8809, 0.2626, 0.8881, 0.2822, 0.8795, 0.2813, 0.8795, 0.2626, 0.8881, 0.2626, 0.8881, 0.287, 0.88, 0.286, 0.8798, 0.2907, 0.8809, 0.2898, 0.8806, 0.2626, 0.8881, 0.2959, 0.8833, 0.2951, 0.8828, 0.2565, 0.8988, 0.2998, 0.8861, 0.2991, 0.8855, 0.2565, 0.8988, 0.2565, 0.8988, 0.3037, 0.8903, 0.3031, 0.8895, 0.3053, 0.8927, 0.3048, 0.8918, 0.2565, 0.8988, 0.2565, 0.8988, 0.3074, 0.897, 0.307, 0.8961, 0.2565, 0.8988, 0.308, 0.8988, 0.3077, 0.8979, 0.3084, 0.9006, 0.3082, 0.8997, 0.2565, 0.8988, 0.2916, 0.8812, 0.2571, 0.897, 0.2568, 0.8979, 0.2916, 0.8812, 0.2587, 0.8935, 0.2582, 0.8943, 0.2597, 0.8918, 0.2592, 0.8927, 0.2916, 0.8812, 0.262, 0.8888, 0.2613, 0.8895, 0.2916, 0.8812, 0.2803, 0.8796, 0.2794, 0.8797, 0.2626, 0.8881, 0.2879, 0.8801, 0.287, 0.88, 0.2626, 0.8881, 0.2565, 0.8988, 0.2934, 0.882, 0.2925, 0.8816, 0.2951, 0.8828, 0.2942, 0.8824, 0.2565, 0.8988, 0.2565, 0.8988, 0.2983, 0.8849, 0.2975, 0.8843, 0.2565, 0.8988, 0.3012, 0.8874, 0.3005, 0.8867, 0.2565, 0.8988, 0.3025, 0.8888, 0.3019, 0.8881, 0.2565, 0.8988, 0.3043, 0.8911, 0.3037, 0.8903, 0.3062, 0.8943, 0.3058, 0.8935, 0.2565, 0.8988, 0.3082, 0.8997, 0.308, 0.8988, 0.2565, 0.8988, 0.2916, 0.8812, 0.2574, 0.8961, 0.2571, 0.897, 0.2582, 0.8943, 0.2578, 0.8952, 0.2916, 0.8812, 0.2607, 0.8903, 0.2602, 0.8911, 0.2916, 0.8812, 0.286, 0.8798, 0.2851, 0.8797, 0.2626, 0.8881, 0.2942, 0.8824, 0.2934, 0.882, 0.2565, 0.8988, 0.2991, 0.8855, 0.2983, 0.8849, 0.2565, 0.8988, 0.3031, 0.8895, 0.3025, 0.8888, 0.2565, 0.8988, 0.3077, 0.8979, 0.3074, 0.897, 0.2565, 0.8988, 0.2578, 0.8952, 0.2574, 0.8961, 0.2916, 0.8812, 0.2633, 0.8874, 0.2626, 0.8881, 0.2738, 0.8809, 0.2975, 0.8843, 0.2967, 0.8838, 0.2565, 0.8988, 0.3048, 0.8918, 0.3043, 0.8911, 0.2565, 0.8988, 0.309, 0.9063, 0.256, 0.9006, 0.2558, 0.9016, 0.309, 0.9063, 0.2565, 0.8988, 0.2562, 0.8997, 0.2592, 0.8927, 0.2587, 0.8935, 0.2916, 0.8812, 0.3019, 0.8881, 0.3012, 0.8874, 0.2565, 0.8988, 0.2565, 0.8988, 0.309, 0.9044, 0.3089, 0.9035, 0.2565, 0.8988, 0.309, 0.9063, 0.309, 0.9054, 0.309, 0.9063, 0.2557, 0.9025, 0.2556, 0.9035, 0.2562, 0.8997, 0.256, 0.9006, 0.309, 0.9063, 0.2925, 0.8816, 0.2916, 0.8812, 0.2565, 0.8988, 0.309, 0.9054, 0.309, 0.9044, 0.2565, 0.8988, 0.2558, 0.9016, 0.2557, 0.9025, 0.309, 0.9063, 0.3089, 0.9035, 0.3088, 0.9025, 0.2565, 0.8988, 0.309, 0.9063, 0.2555, 0.9044, 0.2554, 0.9054, 0.2568, 0.8979, 0.2565, 0.8988, 0.2916, 0.8812, 0.309, 0.9332, 0.309, 0.9063, 0.2554, 0.9063, 0.2556, 0.9035, 0.2555, 0.9044, 0.309, 0.9063, 0.2554, 0.9054, 0.2554, 0.9063, 0.309, 0.9063, 0.2554, 0.9063, 0.2554, 0.9332, 0.309, 0.9332, 0.272, 0.8816, 0.2728, 0.8812, 0.2782, 0.8862, 0.2782, 0.9023, 0.2711, 0.882, 0.272, 0.8816, 0.2782, 0.9023, 0.2694, 0.8828, 0.2702, 0.8824, 0.2782, 0.9023, 0.2647, 0.8861, 0.2654, 0.8855, 0.2702, 0.8824, 0.2711, 0.882, 0.2782, 0.9023, 0.2782, 0.9023, 0.2677, 0.8838, 0.2685, 0.8833, 0.2782, 0.9023, 0.2661, 0.8849, 0.2669, 0.8843, 0.2782, 0.9023, 0.2639, 0.8867, 0.2647, 0.8861, 0.2862, 0.8862, 0.2898, 0.8806, 0.2907, 0.8809, 0.2862, 0.8862, 0.2822, 0.8795, 0.2832, 0.8795, 0.2782, 0.8862, 0.2765, 0.8801, 0.2775, 0.88, 0.2685, 0.8833, 0.2694, 0.8828, 0.2782, 0.9023, 0.2654, 0.8855, 0.2661, 0.8849, 0.2782, 0.9023, 0.2782, 0.9023, 0.2613, 0.8895, 0.262, 0.8888, 0.2782, 0.9023, 0.2602, 0.8911, 0.2607, 0.8903, 0.2782, 0.9023, 0.2592, 0.8927, 0.2597, 0.8918, 0.2862, 0.8862, 0.2889, 0.8804, 0.2898, 0.8806, 0.2862, 0.8862, 0.287, 0.88, 0.2879, 0.8801, 0.2832, 0.8795, 0.2841, 0.8796, 0.2862, 0.8862, 0.2782, 0.8862, 0.2813, 0.8795, 0.2822, 0.8795, 0.2782, 0.8862, 0.2756, 0.8804, 0.2765, 0.8801, 0.2782, 0.8862, 0.2738, 0.8809, 0.2747, 0.8806, 0.2862, 0.9023, 0.3062, 0.8943, 0.3066, 0.8952, 0.2862, 0.9023, 0.2991, 0.8855, 0.2998, 0.8861, 0.2862, 0.9023, 0.2951, 0.8828, 0.2959, 0.8833, 0.2669, 0.8843, 0.2677, 0.8838, 0.2782, 0.9023, 0.2782, 0.9023, 0.2626, 0.8881, 0.2633, 0.8874, 0.2607, 0.8903, 0.2613, 0.8895, 0.2782, 0.9023, 0.2782, 0.9023, 0.2587, 0.8935, 0.2592, 0.8927, 0.2782, 0.9023, 0.2578, 0.8952, 0.2582, 0.8943, 0.2879, 0.8801, 0.2889, 0.8804, 0.2862, 0.8862, 0.2862, 0.8862, 0.2851, 0.8797, 0.286, 0.8798, 0.2822, 0.8795, 0.2862, 0.8862, 0.2782, 0.8862, 0.2782, 0.8862, 0.2794, 0.8797, 0.2803, 0.8796, 0.2747, 0.8806, 0.2756, 0.8804, 0.2782, 0.8862, 0.307, 0.8961, 0.3074, 0.897, 0.3023, 0.9023, 0.2862, 0.9023, 0.3058, 0.8935, 0.3062, 0.8943, 0.2862, 0.9023, 0.3048, 0.8918, 0.3053, 0.8927, 0.2862, 0.9023, 0.3025, 0.8888, 0.3031, 0.8895, 0.2998, 0.8861, 0.3005, 0.8867, 0.2862, 0.9023, 0.2862, 0.9023, 0.2942, 0.8824, 0.2951, 0.8828, 0.2925, 0.8816, 0.2862, 0.9023, 0.2862, 0.8862, 0.3023, 0.9023, 0.3084, 0.9006, 0.3086, 0.9016, 0.2633, 0.8874, 0.2639, 0.8867, 0.2782, 0.9023, 0.2597, 0.8918, 0.2602, 0.8911, 0.2782, 0.9023, 0.2782, 0.9023, 0.2574, 0.8961, 0.2578, 0.8952, 0.2574, 0.8961, 0.2782, 0.9023, 0.2621, 0.9023, 0.286, 0.8798, 0.287, 0.88, 0.2862, 0.8862, 0.2803, 0.8796, 0.2813, 0.8795, 0.2782, 0.8862, 0.2775, 0.88, 0.2784, 0.8798, 0.2782, 0.8862, 0.3066, 0.8952, 0.307, 0.8961, 0.2862, 0.9023, 0.2862, 0.9023, 0.3043, 0.8911, 0.3048, 0.8918, 0.3031, 0.8895, 0.3037, 0.8903, 0.2862, 0.9023, 0.2862, 0.9023, 0.3012, 0.8874, 0.3019, 0.8881, 0.2862, 0.9023, 0.2983, 0.8849, 0.2991, 0.8855, 0.2862, 0.9023, 0.2967, 0.8838, 0.2975, 0.8843, 0.2862, 0.9023, 0.2934, 0.882, 0.2942, 0.8824, 0.2862, 0.8862, 0.2916, 0.8812, 0.2925, 0.8816, 0.3023, 0.9023, 0.309, 0.9054, 0.309, 0.9063, 0.3023, 0.9023, 0.3082, 0.8997, 0.3084, 0.9006, 0.2621, 0.9023, 0.256, 0.9006, 0.2562, 0.8997, 0.2621, 0.9023, 0.2557, 0.9025, 0.2558, 0.9016, 0.262, 0.8888, 0.2626, 0.8881, 0.2782, 0.9023, 0.2621, 0.9023, 0.2571, 0.897, 0.2574, 0.8961, 0.2841, 0.8796, 0.2851, 0.8797, 0.2862, 0.8862, 0.2782, 0.8862, 0.2728, 0.8812, 0.2738, 0.8809, 0.3053, 0.8927, 0.3058, 0.8935, 0.2862, 0.9023, 0.3019, 0.8881, 0.3025, 0.8888, 0.2862, 0.9023, 0.2975, 0.8843, 0.2983, 0.8849, 0.2862, 0.9023, 0.2925, 0.8816, 0.2934, 0.882, 0.2862, 0.9023, 0.3023, 0.9023, 0.309, 0.9044, 0.309, 0.9054, 0.3023, 0.9023, 0.3088, 0.9025, 0.3089, 0.9035, 0.3023, 0.9023, 0.308, 0.8988, 0.3082, 0.8997, 0.3023, 0.9023, 0.3074, 0.897, 0.3077, 0.8979, 0.2558, 0.9016, 0.256, 0.9006, 0.2621, 0.9023, 0.2621, 0.9023, 0.2555, 0.9044, 0.2556, 0.9035, 0.2582, 0.8943, 0.2587, 0.8935, 0.2782, 0.9023, 0.2784, 0.8798, 0.2794, 0.8797, 0.2782, 0.8862, 0.3037, 0.8903, 0.3043, 0.8911, 0.2862, 0.9023, 0.2959, 0.8833, 0.2967, 0.8838, 0.2862, 0.9023, 0.3089, 0.9035, 0.309, 0.9044, 0.3023, 0.9023, 0.3077, 0.8979, 0.308, 0.8988, 0.3023, 0.9023, 0.2621, 0.9023, 0.2565, 0.8988, 0.2568, 0.8979, 0.2556, 0.9035, 0.2557, 0.9025, 0.2621, 0.9023, 0.2621, 0.9023, 0.2621, 0.9104, 0.2554, 0.9063, 0.2907, 0.8809, 0.2916, 0.8812, 0.2862, 0.8862, 0.3005, 0.8867, 0.3012, 0.8874, 0.2862, 0.9023, 0.3086, 0.9016, 0.3088, 0.9025, 0.3023, 0.9023, 0.2562, 0.8997, 0.2565, 0.8988, 0.2621, 0.9023, 0.2554, 0.9063, 0.2554, 0.9054, 0.2621, 0.9023, 0.3023, 0.9023, 0.2862, 0.9023, 0.307, 0.8961, 0.309, 0.9063, 0.3023, 0.9104, 0.3023, 0.9023, 0.309, 0.9332, 0.2554, 0.9332, 0.2782, 0.9265, 0.2782, 0.9265, 0.2554, 0.9332, 0.2621, 0.9104, 0.2554, 0.9054, 0.2555, 0.9044, 0.2621, 0.9023, 0.309, 0.9063, 0.309, 0.9332, 0.3023, 0.9104, 0.3023, 0.9104, 0.309, 0.9332, 0.2862, 0.9265, 0.2621, 0.9104, 0.2782, 0.9104, 0.2782, 0.9265, 0.2621, 0.9104, 0.2554, 0.9332, 0.2554, 0.9063, 0.2862, 0.9265, 0.2862, 0.9104, 0.3023, 0.9104, 0.2568, 0.8979, 0.2571, 0.897, 0.2621, 0.9023, 0.2782, 0.9265, 0.2862, 0.9265, 0.309, 0.9332, 0.2782, 0.8862, 0.2782, 0.9023, 0.272, 0.8816, 0.1186, 0.9339, 0.06783, 0.9339, 0.06783, 0.8832, 0.06783, 0.8832, 0.1186, 0.8832, 0.1186, 0.9339, 0.08812, 0.8832, 0.08812, 0.9034, 0.09827, 0.9034, 0.09827, 0.9339, 0.09827, 0.9136, 0.08812, 0.9136, 0.08812, 0.9034, 0.09827, 0.9136, 0.09827, 0.9034, 0.1186, 0.9034, 0.09827, 0.9034, 0.09827, 0.9136, 0.09827, 0.9136, 0.08812, 0.9034, 0.08812, 0.9136, 0.06783, 0.9136, 0.08812, 0.9136, 0.08812, 0.9034, 0.09827, 0.9136, 0.1186, 0.9136, 0.1186, 0.9034, 0.08812, 0.9034, 0.06783, 0.9034, 0.06783, 0.9136, 0.08812, 0.9136, 0.08812, 0.9339, 0.09827, 0.9339, 0.09827, 0.9034, 0.09827, 0.8832, 0.08812, 0.8832, 0.1186, 0.8832, 0.1186, 0.9339, 0.06783, 0.9339, 0.06783, 0.9339, 0.06783, 0.8832, 0.1186, 0.8832, 0.06783, 0.9339, 0.1186, 0.9339, 0.1186, 0.8832, 0.1186, 0.8832, 0.06783, 0.8832, 0.06783, 0.9339, 0.06783, 0.8832, 0.1186, 0.8832, 0.1186, 0.9339, 0.1186, 0.9339, 0.06783, 0.9339, 0.06783, 0.8832, 0.06783, 0.8832, 0.1186, 0.8832, 0.1186, 0.9339, 0.1186, 0.9339, 0.06783, 0.9339, 0.06783, 0.8832, 0.1186, 0.8832, 0.1186, 0.9339, 0.06783, 0.9339, 0.06783, 0.9339, 0.06783, 0.8832, 0.1186, 0.8832, 0.1186, 0.8832, 0.06783, 0.8832, 0.06783, 0.9339, 0.06783, 0.9339, 0.1186, 0.9339, 0.1186, 0.8832, 0.06783, 0.8832, 0.06783, 0.9339, 0.1186, 0.9339, 0.1186, 0.9339, 0.1186, 0.8832, 0.06783, 0.8832, 0.06783, 0.8832, 0.1186, 0.8832, 0.1186, 0.9339, 0.1186, 0.9339, 0.06783, 0.9339, 0.06783, 0.8832, 1.0, 1.031, 0.0, 1.031, 0.0, 2.031, 0.0, 2.031, 1.0, 2.031, 1.0, 1.031, 0.06783, 0.9339, 0.1186, 0.9339, 0.1186, 0.8832, 0.1186, 0.8832, 0.06783, 0.8832, 0.06783, 0.9339, 0.06783, 0.8832, 0.06783, 0.9339, 0.1186, 0.9339, 0.1186, 0.9339, 0.1186, 0.8832, 0.06783, 0.8832])
me_mesh0_mesh.materials.append(mat_0_615686_0_811765_0_929412_0_000000_0_001)
me_mesh0_mesh.update()
me_mesh0_mesh.normals_split_custom_set([tuple(v) for v in zip(*[iter([0.0, 0.0, -1.0, 0.0, 0.0, -1.0, 0.0, 0.0, -1.0, 0.0, 0.0, -1.0, 0.0, 0.0, -1.0, 0.0, 0.0, -1.0, 1.0, 0.0, 0.0, 1.0, 0.0, 0.0, 1.0, 0.0, 0.0, 1.0, 0.0, 0.0, 1.0, 0.0, 0.0, 1.0, 0.0, 0.0, 1.0, 8.559e-07, 1.798e-05, 1.0, -8.519e-07, 1.798e-05, 0.9994, 0.0, 0.03569, 0.9994, 0.0, 0.03569, 0.9994, 0.0, 0.03569, 0.9975, 0.0, 0.07134, 0.9975, 0.0, 0.07134, 0.9975, 0.0, 0.07134, 0.9943, 0.0, 0.1069, 0.9943, 0.0, 0.1069, 0.9943, 0.0, 0.1069, 0.9898, 0.0, 0.1423, 0.9898, 0.0, 0.1423, 0.9898, 0.0, 0.1423, 0.9841, 0.0, 0.1776, 0.9841, 0.0, 0.1776, 0.9841, 0.0, 0.1776, 0.9771, 0.0, 0.2126, 0.9771, 0.0, 0.2126, 0.9771, 0.0, 0.2126, 0.9689, 0.0, 0.2473, 0.9689, 0.0, 0.2473, 0.9689, 0.0, 0.2473, 0.9595, 0.0, 0.2817, 0.9595, 0.0, 0.2817, 0.9595, 0.0, 0.2817, 0.9488, 0.0, 0.3158, 0.9488, 0.0, 0.3158, 0.9488, 0.0, 0.3158, 0.9369, 0.0, 0.3495, 0.9369, 0.0, 0.3495, 0.9369, 0.0, 0.3495, 0.9239, 0.0, 0.3827, 0.9239, 0.0, 0.3827, 0.9239, 0.0, 0.3827, 0.9096, 0.0, 0.4154, 0.9096, 0.0, 0.4154, 0.9096, 0.0, 0.4154, 0.8942, 0.0, 0.4476, 0.8942, 0.0, 0.4476, 0.8942, 0.0, 0.4476, 0.8777, 0.0, 0.4792, 0.8777, 0.0, 0.4792, 0.8777, 0.0, 0.4792, 0.86, 0.0, 0.5103, 0.86, 0.0, 0.5103, 0.86, 0.0, 0.5103, 0.8413, 0.0, 0.5406, 0.8413, 0.0, 0.5406, 0.8413, 0.0, 0.5406, 0.8214, 0.0, 0.5703, 0.8214, 0.0, 0.5703, 0.8214, 0.0, 0.5703, 0.8005, 0.0, 0.5993, 0.8005, 0.0, 0.5993, 0.8005, 0.0, 0.5993, 0.7786, 0.0, 0.6275, 0.7786, 0.0, 0.6275, 0.7786, 0.0, 0.6275, 0.7557, 0.0, 0.6549, 0.7557, 0.0, 0.6549, 0.7557, 0.0, 0.6549, 0.7319, 0.0, 0.6814, 0.7319, 0.0, 0.6814, 0.7319, 0.0, 0.6814, 0.7071, 0.0, 0.7071, 0.7071, 0.0, 0.7071, 0.7071, 0.0, 0.7071, 0.6814, 0.0, 0.7319, 0.6814, 0.0, 0.7319, 0.6814, 0.0, 0.7319, 0.6549, 0.0, 0.7557, 0.6549, 0.0, 0.7557, 0.6549, 0.0, 0.7557, 0.6275, 0.0, 0.7786, 0.6275, 0.0, 0.7786, 0.6275, 0.0, 0.7786, 0.5993, 0.0, 0.8005, 0.5993, 0.0, 0.8005, 0.5993, 0.0, 0.8005, 0.5703, 0.0, 0.8214, 0.5703, 0.0, 0.8214, 0.5703, 0.0, 0.8214, 0.5406, 0.0, 0.8413, 0.5406, 0.0, 0.8413, 0.5406, 0.0, 0.8413, 0.5103, 0.0, 0.86, 0.5103, 0.0, 0.86, 0.5103, 0.0, 0.86, 0.4792, 0.0, 0.8777, 0.4792, 0.0, 0.8777, 0.4792, 0.0, 0.8777, 0.4476, 0.0, 0.8942, 0.4476, 0.0, 0.8942, 0.4476, 0.0, 0.8942, 0.4154, 0.0, 0.9096, 0.4154, 0.0, 0.9096, 0.4154, 0.0, 0.9096, 0.3827, 0.0, 0.9239, 0.3827, 0.0, 0.9239, 0.3827, 0.0, 0.9239, 0.3495, 0.0, 0.9369, 0.3495, 0.0, 0.9369, 0.3495, 0.0, 0.9369, 0.3158, 0.0, 0.9488, 0.3158, 0.0, 0.9488, 0.3158, 0.0, 0.9488, 0.2817, 0.0, 0.9595, 0.2817, 0.0, 0.9595, 0.2817, 0.0, 0.9595, 0.2473, 0.0, 0.9689, 0.2473, 0.0, 0.9689, 0.2473, 0.0, 0.9689, 0.2126, 0.0, 0.9771, 0.2126, 0.0, 0.9771, 0.2126, 0.0, 0.9771, 0.1776, 0.0, 0.9841, 0.1776, 0.0, 0.9841, 0.1776, 0.0, 0.9841, 0.1423, 0.0, 0.9898, 0.1423, 0.0, 0.9898, 0.1423, 0.0, 0.9898, 0.1069, 0.0, 0.9943, 0.1069, 0.0, 0.9943, 0.1069, 0.0, 0.9943, 0.07134, 0.0, 0.9975, 0.07134, 0.0, 0.9975, 0.07134, 0.0, 0.9975, 0.0357, 0.0, 0.9994, 0.03569, 0.0, 0.9994, 0.0357, 0.0, 0.9994, 2.813e-06, 0.0, 1.0, -2.813e-06, 0.0, 1.0, 2.813e-06, 0.0, 1.0, -0.03569, 0.0, 0.9994, -0.0357, 0.0, 0.9994, -0.03569, 0.0, 0.9994, -0.07134, 0.0, 0.9975, -0.07134, 0.0, 0.9975, -0.07134, 0.0, 0.9975, -0.1069, 0.0, 0.9943, -0.1069, 0.0, 0.9943, -0.1069, 0.0, 0.9943, -0.1423, 0.0, 0.9898, -0.1423, 0.0, 0.9898, -0.1423, 0.0, 0.9898, -0.1776, 0.0, 0.9841, -0.1776, 0.0, 0.9841, -0.1776, 0.0, 0.9841, -0.2126, 0.0, 0.9771, -0.2126, 0.0, 0.9771, -0.2126, 0.0, 0.9771, -0.2473, 0.0, 0.9689, -0.2473, 0.0, 0.9689, -0.2473, 0.0, 0.9689, -0.2817, 0.0, 0.9595, -0.2817, 0.0, 0.9595, -0.2817, 0.0, 0.9595, -0.3158, 0.0, 0.9488, -0.3158, 0.0, 0.9488, -0.3158, 0.0, 0.9488, -0.3495, 0.0, 0.9369, -0.3495, 0.0, 0.9369, -0.3495, 0.0, 0.9369, -0.3827, 0.0, 0.9239, -0.3827, 0.0, 0.9239, -0.3827, 0.0, 0.9239, -0.4154, 0.0, 0.9096, -0.4154, 0.0, 0.9096, -0.4154, 0.0, 0.9096, -0.4476, 0.0, 0.8942, -0.4476, 0.0, 0.8942, -0.4476, 0.0, 0.8942, -0.4792, 0.0, 0.8777, -0.4792, 0.0, 0.8777, -0.4792, 0.0, 0.8777, -0.5103, 0.0, 0.86, -0.5103, 0.0, 0.86, -0.5103, 0.0, 0.86, -0.5406, 0.0, 0.8413, -0.5406, 0.0, 0.8413, -0.5406, 0.0, 0.8413, -0.5703, 0.0, 0.8214, -0.5703, 0.0, 0.8214, -0.5703, 0.0, 0.8214, -0.5993, 0.0, 0.8005, -0.5993, 0.0, 0.8005, -0.5993, 0.0, 0.8005, -0.6275, 0.0, 0.7786, -0.6275, 0.0, 0.7786, -0.6275, 0.0, 0.7786, -0.6549, 0.0, 0.7557, -0.6549, 0.0, 0.7557, -0.6549, 0.0, 0.7557, -0.6814, 0.0, 0.7319, -0.6814, 0.0, 0.7319, -0.6814, 0.0, 0.7319, -0.7071, 0.0, 0.7071, -0.7071, 0.0, 0.7071, -0.7071, 0.0, 0.7071, -0.7319, 0.0, 0.6814, -0.7319, 0.0, 0.6814, -0.7319, 0.0, 0.6814, -0.7557, 0.0, 0.6549, -0.7557, 0.0, 0.6549, -0.7557, 0.0, 0.6549, -0.7786, 0.0, 0.6275, -0.7786, 0.0, 0.6275, -0.7786, 0.0, 0.6275, -0.8005, 0.0, 0.5993, -0.8005, 0.0, 0.5993, -0.8005, 0.0, 0.5993, -0.8214, 0.0, 0.5703, -0.8214, 0.0, 0.5703, -0.8214, 0.0, 0.5703, -0.8413, 0.0, 0.5406, -0.8413, 0.0, 0.5406, -0.8413, 0.0, 0.5406, -0.86, 0.0, 0.5103, -0.86, 0.0, 0.5103, -0.86, 0.0, 0.5103, -0.8777, 0.0, 0.4792, -0.8777, 0.0, 0.4792, -0.8777, 0.0, 0.4792, -0.8942, 0.0, 0.4476, -0.8942, 0.0, 0.4476, -0.8942, 0.0, 0.4476, -0.9096, 0.0, 0.4154, -0.9096, 0.0, 0.4154, -0.9096, 0.0, 0.4154, -0.9239, 0.0, 0.3827, -0.9239, 0.0, 0.3827, -0.9239, 0.0, 0.3827, -0.9369, 0.0, 0.3495, -0.9369, 0.0, 0.3495, -0.9369, 0.0, 0.3495, -0.9488, 0.0, 0.3158, -0.9488, 0.0, 0.3158, -0.9488, 0.0, 0.3158, -0.9595, 0.0, 0.2817, -0.9595, 0.0, 0.2817, -0.9595, 0.0, 0.2817, -0.9689, 0.0, 0.2473, -0.9689, 0.0, 0.2473, -0.9689, 0.0, 0.2473, -0.9771, 0.0, 0.2126, -0.9771, 0.0, 0.2126, -0.9771, 0.0, 0.2126, -0.9841, 0.0, 0.1776, -0.9841, 0.0, 0.1776, -0.9841, 0.0, 0.1776, -0.9898, 0.0, 0.1423, -0.9898, 0.0, 0.1423, -0.9898, 0.0, 0.1423, -0.9943, 0.0, 0.1069, -0.9943, 0.0, 0.1069, -0.9943, 0.0, 0.1069, -0.9975, 0.0, 0.07134, -0.9975, 0.0, 0.07134, -0.9975, 0.0, 0.07134, -0.9994, 0.0, 0.03569, -0.9994, 0.0, 0.03569, -0.9994, 0.0, 0.03569, -1.0, -8.559e-07, 1.798e-05, -1.0, -8.559e-07, 1.798e-05, -1.0, 8.519e-07, 1.798e-05, -0.9994, 0.0, 0.03569, -0.9994, 0.0, 0.03569, -0.9994, 0.0, 0.03569, -0.9975, 0.0, 0.07134, -0.9975, 0.0, 0.07134, -0.9975, 0.0, 0.07134, -0.9943, 0.0, 0.1069, -0.9943, 0.0, 0.1069, -0.9943, 0.0, 0.1069, -0.9898, 0.0, 0.1423, -0.9898, 0.0, 0.1423, -0.9898, 0.0, 0.1423, -0.9841, 0.0, 0.1776, -0.9841, 0.0, 0.1776, -0.9841, 0.0, 0.1776, -0.9771, 0.0, 0.2126, -0.9771, 0.0, 0.2126, -0.9771, 0.0, 0.2126, -0.9689, 0.0, 0.2473, -0.9689, 0.0, 0.2473, -0.9689, 0.0, 0.2473, -0.9595, 0.0, 0.2817, -0.9595, 0.0, 0.2817, -0.9595, 0.0, 0.2817, -0.9488, 0.0, 0.3158, -0.9488, 0.0, 0.3158, -0.9488, 0.0, 0.3158, -0.9369, 0.0, 0.3495, -0.9369, 0.0, 0.3495, -0.9369, 0.0, 0.3495, -0.9239, 0.0, 0.3827, -0.9239, 0.0, 0.3827, -0.9239, 0.0, 0.3827, -0.9096, 0.0, 0.4154, -0.9096, 0.0, 0.4154, -0.9096, 0.0, 0.4154, -0.8942, 0.0, 0.4476, -0.8942, 0.0, 0.4476, -0.8942, 0.0, 0.4476, -0.8777, 0.0, 0.4792, -0.8777, 0.0, 0.4792, -0.8777, 0.0, 0.4792, -0.86, 0.0, 0.5103, -0.86, 0.0, 0.5103, -0.86, 0.0, 0.5103, -0.8413, 0.0, 0.5406, -0.8413, 0.0, 0.5406, -0.8413, 0.0, 0.5406, -0.8214, 0.0, 0.5703, -0.8214, 0.0, 0.5703, -0.8214, 0.0, 0.5703, -0.8005, 0.0, 0.5993, -0.8005, 0.0, 0.5993, -0.8005, 0.0, 0.5993, -0.7786, 0.0, 0.6275, -0.7786, 0.0, 0.6275, -0.7786, 0.0, 0.6275, -0.7557, 0.0, 0.6549, -0.7557, 0.0, 0.6549, -0.7557, 0.0, 0.6549, -0.7319, 0.0, 0.6814, -0.7319, 0.0, 0.6814, -0.7319, 0.0, 0.6814, -0.7071, 0.0, 0.7071, -0.7071, 0.0, 0.7071, -0.7071, 0.0, 0.7071, -0.6814, 0.0, 0.7319, -0.6814, 0.0, 0.7319, -0.6814, 0.0, 0.7319, -0.6549, 0.0, 0.7557, -0.6549, 0.0, 0.7557, -0.6549, 0.0, 0.7557, -0.6275, 0.0, 0.7786, -0.6275, 0.0, 0.7786, -0.6275, 0.0, 0.7786, -0.5993, 0.0, 0.8005, -0.5993, 0.0, 0.8005, -0.5993, 0.0, 0.8005, -0.5703, 0.0, 0.8214, -0.5703, 0.0, 0.8214, -0.5703, 0.0, 0.8214, -0.5406, 0.0, 0.8413, -0.5406, 0.0, 0.8413, -0.5406, 0.0, 0.8413, -0.5103, 0.0, 0.86, -0.5103, 0.0, 0.86, -0.5103, 0.0, 0.86, -0.4792, 0.0, 0.8777, -0.4792, 0.0, 0.8777, -0.4792, 0.0, 0.8777, -0.4476, 0.0, 0.8942, -0.4476, 0.0, 0.8942, -0.4476, 0.0, 0.8942, -0.4154, 0.0, 0.9096, -0.4154, 0.0, 0.9096, -0.4154, 0.0, 0.9096, -0.3827, 0.0, 0.9239, -0.3827, 0.0, 0.9239, -0.3827, 0.0, 0.9239, -0.3495, 0.0, 0.9369, -0.3495, 0.0, 0.9369, -0.3495, 0.0, 0.9369, -0.3158, 0.0, 0.9488, -0.3158, 0.0, 0.9488, -0.3158, 0.0, 0.9488, -0.2817, 0.0, 0.9595, -0.2817, 0.0, 0.9595, -0.2817, 0.0, 0.9595, -0.2473, 0.0, 0.9689, -0.2473, 0.0, 0.9689, -0.2473, 0.0, 0.9689, -0.2126, 0.0, 0.9771, -0.2126, 0.0, 0.9771, -0.2126, 0.0, 0.9771, -0.1776, 0.0, 0.9841, -0.1776, 0.0, 0.9841, -0.1776, 0.0, 0.9841, -0.1423, 0.0, 0.9898, -0.1423, 0.0, 0.9898, -0.1423, 0.0, 0.9898, -0.1069, 0.0, 0.9943, -0.1069, 0.0, 0.9943, -0.1069, 0.0, 0.9943, -0.07134, 0.0, 0.9975, -0.07134, 0.0, 0.9975, -0.07134, 0.0, 0.9975, -0.0357, 0.0, 0.9994, -0.03569, 0.0, 0.9994, -0.0357, 0.0, 0.9994, -2.813e-06, 0.0, 1.0, 2.813e-06, 0.0, 1.0, -2.813e-06, 0.0, 1.0, 0.03569, 0.0, 0.9994, 0.0357, 0.0, 0.9994, 0.03569, 0.0, 0.9994, 0.07134, 0.0, 0.9975, 0.07134, 0.0, 0.9975, 0.07134, 0.0, 0.9975, 0.1069, 0.0, 0.9943, 0.1069, 0.0, 0.9943, 0.1069, 0.0, 0.9943, 0.1423, 0.0, 0.9898, 0.1423, 0.0, 0.9898, 0.1423, 0.0, 0.9898, 0.1776, 0.0, 0.9841, 0.1776, 0.0, 0.9841, 0.1776, 0.0, 0.9841, 0.2126, 0.0, 0.9771, 0.2126, 0.0, 0.9771, 0.2126, 0.0, 0.9771, 0.2473, 0.0, 0.9689, 0.2473, 0.0, 0.9689, 0.2473, 0.0, 0.9689, 0.2817, 0.0, 0.9595, 0.2817, 0.0, 0.9595, 0.2817, 0.0, 0.9595, 0.3158, 0.0, 0.9488, 0.3158, 0.0, 0.9488, 0.3158, 0.0, 0.9488, 0.3495, 0.0, 0.9369, 0.3495, 0.0, 0.9369, 0.3495, 0.0, 0.9369, 0.3827, 0.0, 0.9239, 0.3827, 0.0, 0.9239, 0.3827, 0.0, 0.9239, 0.4154, 0.0, 0.9096, 0.4154, 0.0, 0.9096, 0.4154, 0.0, 0.9096, 0.4476, 0.0, 0.8942, 0.4476, 0.0, 0.8942, 0.4476, 0.0, 0.8942, 0.4792, 0.0, 0.8777, 0.4792, 0.0, 0.8777, 0.4792, 0.0, 0.8777, 0.5103, 0.0, 0.86, 0.5103, 0.0, 0.86, 0.5103, 0.0, 0.86, 0.5406, 0.0, 0.8413, 0.5406, 0.0, 0.8413, 0.5406, 0.0, 0.8413, 0.5703, 0.0, 0.8214, 0.5703, 0.0, 0.8214, 0.5703, 0.0, 0.8214, 0.5993, 0.0, 0.8005, 0.5993, 0.0, 0.8005, 0.5993, 0.0, 0.8005, 0.6275, 0.0, 0.7786, 0.6275, 0.0, 0.7786, 0.6275, 0.0, 0.7786, 0.6549, 0.0, 0.7557, 0.6549, 0.0, 0.7557, 0.6549, 0.0, 0.7557, 0.6814, 0.0, 0.7319, 0.6814, 0.0, 0.7319, 0.6814, 0.0, 0.7319, 0.7071, 0.0, 0.7071, 0.7071, 0.0, 0.7071, 0.7071, 0.0, 0.7071, 0.7319, 0.0, 0.6814, 0.7319, 0.0, 0.6814, 0.7319, 0.0, 0.6814, 0.7557, 0.0, 0.6549, 0.7557, 0.0, 0.6549, 0.7557, 0.0, 0.6549, 0.7786, 0.0, 0.6275, 0.7786, 0.0, 0.6275, 0.7786, 0.0, 0.6275, 0.8005, 0.0, 0.5993, 0.8005, 0.0, 0.5993, 0.8005, 0.0, 0.5993, 0.8214, 0.0, 0.5703, 0.8214, 0.0, 0.5703, 0.8214, 0.0, 0.5703, 0.8413, 0.0, 0.5406, 0.8413, 0.0, 0.5406, 0.8413, 0.0, 0.5406, 0.86, 0.0, 0.5103, 0.86, 0.0, 0.5103, 0.86, 0.0, 0.5103, 0.8777, 0.0, 0.4792, 0.8777, 0.0, 0.4792, 0.8777, 0.0, 0.4792, 0.8942, 0.0, 0.4476, 0.8942, 0.0, 0.4476, 0.8942, 0.0, 0.4476, 0.9096, 0.0, 0.4154, 0.9096, 0.0, 0.4154, 0.9096, 0.0, 0.4154, 0.9239, 0.0, 0.3827, 0.9239, 0.0, 0.3827, 0.9239, 0.0, 0.3827, 0.9369, 0.0, 0.3495, 0.9369, 0.0, 0.3495, 0.9369, 0.0, 0.3495, 0.9488, 0.0, 0.3158, 0.9488, 0.0, 0.3158, 0.9488, 0.0, 0.3158, 0.9595, 0.0, 0.2817, 0.9595, 0.0, 0.2817, 0.9595, 0.0, 0.2817, 0.9689, 0.0, 0.2473, 0.9689, 0.0, 0.2473, 0.9689, 0.0, 0.2473, 0.9771, 0.0, 0.2126, 0.9771, 0.0, 0.2126, 0.9771, 0.0, 0.2126, 0.9841, 0.0, 0.1776, 0.9841, 0.0, 0.1776, 0.9841, 0.0, 0.1776, 0.9898, 0.0, 0.1423, 0.9898, 0.0, 0.1423, 0.9898, 0.0, 0.1423, 0.9943, 0.0, 0.1069, 0.9943, 0.0, 0.1069, 0.9943, 0.0, 0.1069, 0.9975, 0.0, 0.07134, 0.9975, 0.0, 0.07134, 0.9975, 0.0, 0.07134, 0.9994, 0.0, 0.03569, 0.9994, 0.0, 0.03569, 0.9994, 0.0, 0.03569, 1.0, 8.559e-07, 1.798e-05, -1.0, 0.0, 0.0, -1.0, 0.0, 0.0, -1.0, 0.0, 0.0, -1.0, 0.0, 0.0, -1.0, 0.0, 0.0, -1.0, 0.0, 0.0, 0.0, -1.0, 0.0, 0.0, -1.0, 0.0, 0.0, -1.0, 0.0, 0.0, -1.0, 0.0, 0.0, -1.0, 0.0, 0.0, -1.0, 0.0, 0.0, -1.0, 0.0, 0.0, -1.0, 0.0, 0.0, -1.0, 0.0, 0.0, -1.0, 0.0, 0.0, -1.0, 0.0, 0.0, -1.0, 0.0, 0.0, -1.0, 0.0, 0.0, -1.0, 0.0, 0.0, -1.0, 0.0, 0.0, -1.0, 0.0, 0.0, -1.0, 0.0, 0.0, -1.0, 0.0, 0.0, -1.0, 0.0, 0.0, -1.0, 0.0, 0.0, -1.0, 0.0, 0.0, -1.0, 0.0, 0.0, -1.0, 0.0, 0.0, -1.0, 0.0, 0.0, -1.0, 0.0, 0.0, -1.0, 0.0, 0.0, -1.0, 0.0, 0.0, -1.0, 0.0, 0.0, -1.0, 0.0, 0.0, -1.0, 0.0, 0.0, -1.0, 0.0, 0.0, -1.0, 0.0, 0.0, -1.0, 0.0, 0.0, -1.0, 0.0, 0.0, -1.0, 0.0, 0.0, -1.0, 0.0, 0.0, -1.0, 0.0, 0.0, -1.0, 0.0, 0.0, -1.0, 0.0, 0.0, -1.0, 0.0, 0.0, -1.0, 0.0, 0.0, -1.0, 0.0, 0.0, -1.0, 0.0, 0.0, -1.0, 0.0, 0.0, -1.0, 0.0, 0.0, -1.0, 0.0, 0.0, -1.0, 0.0, 0.0, -1.0, 0.0, 0.0, -1.0, 0.0, 0.0, -1.0, 0.0, 0.0, -1.0, 0.0, 0.0, -1.0, 0.0, 0.0, -1.0, 0.0, 0.0, -1.0, 0.0, 0.0, -1.0, 0.0, 0.0, -1.0, 0.0, 0.0, -1.0, 0.0, 0.0, -1.0, 0.0, 0.0, -1.0, 0.0, 0.0, -1.0, 0.0, 0.0, -1.0, 0.0, 0.0, -1.0, 0.0, 0.0, -1.0, 0.0, 0.0, -1.0, 0.0, 0.0, -1.0, 0.0, 0.0, -1.0, 0.0, 0.0, -1.0, 0.0, 0.0, -1.0, 0.0, 0.0, -1.0, 0.0, 0.0, -1.0, 0.0, 0.0, -1.0, 0.0, 0.0, -1.0, 0.0, 0.0, -1.0, 0.0, 0.0, -1.0, 0.0, 0.0, -1.0, 0.0, 0.0, -1.0, 0.0, 0.0, -1.0, 0.0, 0.0, -1.0, 0.0, 0.0, -1.0, 0.0, 0.0, -1.0, 0.0, 0.0, -1.0, 0.0, 0.0, -1.0, 0.0, 0.0, -1.0, 0.0, 0.0, -1.0, 0.0, 0.0, -1.0, 0.0, 0.0, -1.0, 0.0, 0.0, -1.0, 0.0, 0.0, -1.0, 0.0, 0.0, -1.0, 0.0, 0.0, -1.0, 0.0, 0.0, -1.0, 0.0, 0.0, -1.0, 0.0, 0.0, -1.0, 0.0, 0.0, -1.0, 0.0, 0.0, -1.0, 0.0, 0.0, -1.0, 0.0, 0.0, -1.0, 0.0, 0.0, -1.0, 0.0, 0.0, -1.0, 0.0, 0.0, -1.0, 0.0, 0.0, -1.0, 0.0, 0.0, -1.0, 0.0, 0.0, -1.0, 0.0, 0.0, -1.0, 0.0, 0.0, -1.0, 0.0, 0.0, -1.0, 0.0, 0.0, -1.0, 0.0, 0.0, -1.0, 0.0, 0.0, -1.0, 0.0, 0.0, -1.0, 0.0, 0.0, -1.0, 0.0, 0.0, -1.0, 0.0, 0.0, -1.0, 0.0, 0.0, -1.0, 0.0, 0.0, -1.0, 0.0, 0.0, -1.0, 0.0, 0.0, -1.0, 0.0, 0.0, -1.0, 0.0, 0.0, -1.0, 0.0, 0.0, -1.0, 0.0, 0.0, -1.0, 0.0, 0.0, -1.0, 0.0, 0.0, -1.0, 0.0, 0.0, -1.0, 0.0, 0.0, -1.0, 0.0, 0.0, -1.0, 0.0, 0.0, -1.0, 0.0, 0.0, -1.0, 0.0, 0.0, -1.0, 0.0, 0.0, -1.0, 0.0, 0.0, -1.0, 0.0, 0.0, -1.0, 0.0, 0.0, -1.0, 0.0, 0.0, -1.0, 0.0, 0.0, -1.0, 0.0, 0.0, -1.0, 0.0, 0.0, -1.0, 0.0, 0.0, -1.0, 0.0, 0.0, -1.0, 0.0, 0.0, -1.0, 0.0, 0.0, -1.0, 0.0, 0.0, -1.0, 0.0, 0.0, -1.0, 0.0, 0.0, -1.0, 0.0, 0.0, -1.0, 0.0, 0.0, -1.0, 0.0, 0.0, -1.0, 0.0, 0.0, -1.0, 0.0, 0.0, -1.0, 0.0, 0.0, -1.0, 0.0, 0.0, -1.0, 0.0, 0.0, -1.0, 0.0, 0.0, -1.0, 0.0, 0.0, -1.0, 0.0, 0.0, -1.0, 0.0, 0.0, -1.0, 0.0, 0.0, -1.0, 0.0, 0.0, -1.0, 0.0, 0.0, -1.0, 0.0, 0.0, -1.0, 0.0, 0.0, -1.0, 0.0, 0.0, -1.0, 0.0, 0.0, -1.0, 0.0, 0.0, -1.0, 0.0, 0.0, -1.0, 0.0, 0.0, -1.0, 0.0, 0.0, -1.0, 0.0, 0.0, -1.0, 0.0, 0.0, -1.0, 0.0, 0.0, -1.0, 0.0, 0.0, -1.0, 0.0, 0.0, -1.0, 0.0, 0.0, -1.0, 0.0, 0.0, -1.0, 0.0, 0.0, -1.0, 0.0, 0.0, -1.0, 0.0, 0.0, -1.0, 0.0, 0.0, -1.0, 0.0, 0.0, -1.0, 0.0, 0.0, -1.0, 0.0, 0.0, -1.0, 0.0, 0.0, -1.0, 0.0, 0.0, -1.0, 0.0, 0.0, -1.0, 0.0, 0.0, -1.0, 0.0, 0.0, -1.0, 0.0, 0.0, -1.0, 0.0, 0.0, -1.0, 0.0, 0.0, -1.0, 0.0, 0.0, -1.0, 0.0, 0.0, -1.0, 0.0, 0.0, -1.0, 0.0, 0.0, -1.0, 0.0, 0.0, -1.0, 0.0, 0.0, -1.0, 0.0, 0.0, -1.0, 0.0, 0.0, -1.0, 0.0, 0.0, -1.0, 0.0, 0.0, -1.0, 0.0, 0.0, -1.0, 0.0, 0.0, -1.0, 0.0, 0.0, -1.0, 0.0, 0.0, -1.0, 0.0, 0.0, -1.0, 0.0, 0.0, -1.0, 0.0, 0.0, -1.0, 0.0, 0.0, -1.0, 0.0, 0.0, -1.0, 0.0, 0.0, -1.0, 0.0, 0.0, -1.0, 0.0, 0.0, -1.0, 0.0, 0.0, -1.0, 0.0, 0.0, -1.0, 0.0, 0.0, -1.0, 0.0, 0.0, -1.0, 0.0, 0.0, -1.0, 0.0, 0.0, -1.0, 0.0, 0.0, -1.0, 0.0, 0.0, -1.0, 0.0, 0.0, -1.0, 0.0, 0.0, -1.0, 0.0, 0.0, -1.0, 0.0, 0.0, -1.0, 0.0, 0.0, -1.0, 0.0, 0.0, -1.0, 0.0, 0.0, -1.0, 0.0, 0.0, -1.0, 0.0, 0.0, -1.0, 0.0, 0.0, -1.0, 0.0, 0.0, -1.0, 0.0, 0.0, -1.0, 0.0, 0.0, -1.0, 0.0, 0.0, -1.0, 0.0, 0.0, -1.0, 0.0, 0.0, -1.0, 0.0, 0.0, -1.0, 0.0, 0.0, -1.0, 0.0, 0.0, -1.0, 0.0, 0.0, -1.0, 0.0, 0.0, -1.0, 0.0, 0.0, -1.0, 0.0, 0.0, -1.0, 0.0, 0.0, -1.0, 0.0, 0.0, -1.0, 0.0, 0.0, -1.0, 0.0, 0.0, -1.0, 0.0, 0.0, -1.0, 0.0, 0.0, -1.0, 0.0, 0.0, -1.0, 0.0, 0.0, -1.0, 0.0, 0.0, -1.0, 0.0, 0.0, -1.0, 0.0, 0.0, -1.0, 0.0, 0.0, -1.0, 0.0, 0.0, -1.0, 0.0, 0.0, -1.0, 0.0, 0.0, -1.0, 0.0, 0.0, -1.0, 0.0, 0.0, -1.0, 0.0, 0.0, -1.0, 0.0, 0.0, -1.0, 0.0, 0.0, -1.0, 0.0, 0.0, -1.0, 0.0, 0.0, -1.0, 0.0, 0.0, -1.0, 0.0, 0.0, -1.0, 0.0, 0.0, -1.0, 0.0, 0.0, 1.0, 0.0, 0.0, 1.0, 0.0, 0.0, 1.0, 0.0, 0.0, 1.0, -2.312e-07, 0.0, 1.0, -2.312e-07, 0.0, 1.0, -2.312e-07, 0.0, 1.0, 0.0, 0.0, 1.0, 0.0, 0.0, 1.0, 0.0, 0.0, 1.0, -1.882e-06, 0.0, 1.0, -1.882e-06, 0.0, 1.0, -1.882e-06, 0.0, 1.0, 0.0, 0.0, 1.0, 0.0, 0.0, 1.0, 0.0, 0.0, 1.0, 3.507e-07, 0.0, 1.0, 3.507e-07, 0.0, 1.0, 3.507e-07, 0.0, 1.0, -1.174e-06, 0.0, 1.0, -1.174e-06, 0.0, 1.0, -1.174e-06, 0.0, 1.0, -3.531e-07, 0.0, 1.0, -3.531e-07, 0.0, 1.0, -3.531e-07, 0.0, 1.0, 0.0, 0.0, 1.0, 0.0, 0.0, 1.0, 0.0, 0.0, 1.0, -7.502e-07, 0.0, 1.0, -7.502e-07, 0.0, 1.0, -7.502e-07, 0.0, 1.0, 0.0, 0.0, 1.0, 0.0, 0.0, 1.0, 0.0, 0.0, 1.0, -9.331e-07, 0.0, 1.0, -9.331e-07, 0.0, 1.0, -9.331e-07, 0.0, 1.0, 1.88e-06, 0.0, 1.0, 1.88e-06, 0.0, 1.0, 1.88e-06, 0.0, 1.0, 3.529e-07, 0.0, 1.0, 3.529e-07, 0.0, 1.0, 3.529e-07, 0.0, 1.0, 0.0, 0.0, 1.0, 0.0, 0.0, 1.0, 0.0, 0.0, 1.0, 0.0, 0.0, 1.0, 0.0, 0.0, 1.0, 0.0, 0.0, 1.0, -7.832e-07, 0.0, 1.0, -7.832e-07, 0.0, 1.0, -7.832e-07, 0.0, 1.0, 0.0, 0.0, 1.0, 0.0, 0.0, 1.0, 0.0, 0.0, 1.0, -7.638e-07, 0.0, 1.0, -7.638e-07, 0.0, 1.0, -7.638e-07, 0.0, 1.0, -7.502e-07, 0.0, 1.0, -7.502e-07, 0.0, 1.0, -7.502e-07, 0.0, 1.0, 3.94e-07, 0.0, 1.0, 3.94e-07, 0.0, 1.0, 3.94e-07, 0.0, 1.0, 0.0, 0.0, 1.0, 0.0, 0.0, 1.0, 0.0, 0.0, 1.0, -1.102e-06, 0.0, 1.0, -1.102e-06, 0.0, 1.0, -1.102e-06, 0.0, 1.0, -1.882e-06, 0.0, 1.0, -1.882e-06, 0.0, 1.0, -1.882e-06, 0.0, 1.0, -9.331e-07, 0.0, 1.0, -9.331e-07, 0.0, 1.0, -9.331e-07, 0.0, 1.0, 1.874e-06, 0.0, 1.0, 1.874e-06, 0.0, 1.0, 1.874e-06, 0.0, 1.0, -4.121e-07, 0.0, 1.0, -4.121e-07, 0.0, 1.0, -4.121e-07, 0.0, 1.0, 0.0, 0.0, 1.0, 0.0, 0.0, 1.0, 0.0, 0.0, 1.0, 3.499e-07, 0.0, 1.0, 3.499e-07, 0.0, 1.0, 3.499e-07, 0.0, 1.0, -1.102e-06, 0.0, 1.0, -1.102e-06, 0.0, 1.0, -1.102e-06, 0.0, 1.0, 7.88e-07, 0.0, 1.0, 7.88e-07, 0.0, 1.0, 7.88e-07, 0.0, 1.0, 0.0, 0.0, 1.0, 0.0, 0.0, 1.0, 0.0, 0.0, 1.0, 0.0, 0.0, 1.0, 0.0, 0.0, 1.0, 0.0, 0.0, 1.0, 3.874e-07, 0.0, 1.0, 3.874e-07, 0.0, 1.0, 3.874e-07, 0.0, 1.0, -7.832e-07, 0.0, 1.0, -7.832e-07, 0.0, 1.0, -7.832e-07, 0.0, 1.0, 0.0, 0.0, 1.0, 0.0, 0.0, 1.0, 0.0, 0.0, 1.0, 7.561e-07, 0.0, 1.0, 7.561e-07, 0.0, 1.0, 7.561e-07, 0.0, 1.0, 0.0, 0.0, 1.0, 0.0, 0.0, 1.0, 0.0, 0.0, 1.0, 3.529e-07, 0.0, 1.0, 3.529e-07, 0.0, 1.0, 3.529e-07, 0.0, 1.0, 0.0, 0.0, 1.0, 0.0, 0.0, 1.0, 0.0, 0.0, 1.0, 0.0, 0.0, 1.0, 0.0, 0.0, 1.0, 0.0, 0.0, 1.0, 0.0, 0.0, 1.0, 0.0, 0.0, 1.0, 0.0, 0.0, 1.0, -1.283e-06, 0.0, 1.0, -1.283e-06, 0.0, 1.0, -1.283e-06, 0.0, 1.0, 0.0, 0.0, 1.0, 0.0, 0.0, 1.0, 0.0, 0.0, 1.0, 0.0, 0.0, 1.0, 0.0, 0.0, 1.0, 0.0, 0.0, 1.0, 7.514e-07, 0.0, 1.0, 7.514e-07, 0.0, 1.0, 7.514e-07, 0.0, 1.0, 0.0, 0.0, 1.0, 0.0, 0.0, 1.0, 0.0, 0.0, 1.0, 0.0, 0.0, 1.0, 0.0, 0.0, 1.0, 0.0, 0.0, 1.0, 0.0, 0.0, 1.0, 0.0, 0.0, 1.0, 0.0, 0.0, 1.0, -9.847e-08, 0.0, 1.0, -9.847e-08, 0.0, 1.0, -9.847e-08, 0.0, 1.0, 0.0, 0.0, 1.0, 0.0, 0.0, 1.0, 0.0, 0.0, 1.0, -7.615e-07, 0.0, 1.0, -7.615e-07, 0.0, 1.0, -7.615e-07, 0.0, 1.0, 0.0, 0.0, 1.0, 0.0, 0.0, 1.0, 0.0, 0.0, 1.0, -4.121e-07, 0.0, 1.0, -4.121e-07, 0.0, 1.0, -4.121e-07, 0.0, 1.0, 1.528e-06, 0.0, 1.0, 1.528e-06, 0.0, 1.0, 1.528e-06, 0.0, 1.0, 1.64e-06, 0.0, 1.0, 1.64e-06, 0.0, 1.0, 1.64e-06, 0.0, 1.0, 0.0, 0.0, 1.0, 0.0, 0.0, 1.0, 0.0, 0.0, 1.0, 0.0, 0.0, 1.0, 0.0, 0.0, 1.0, 0.0, 0.0, 1.0, 1.202e-06, 0.0, 1.0, 1.202e-06, 0.0, 1.0, 1.202e-06, 0.0, 1.0, 0.0, 0.0, 1.0, 0.0, 0.0, 1.0, 0.0, 0.0, 1.0, 0.0, 0.0, 1.0, 0.0, 0.0, 1.0, 0.0, 0.0, 1.0, 2.511e-06, 0.0, 1.0, 2.511e-06, 0.0, 1.0, 2.511e-06, 0.0, 1.0, 0.0, 0.0, 1.0, 0.0, 0.0, 1.0, 0.0, 0.0, 1.0, -5.633e-07, 0.0, 1.0, -5.633e-07, 0.0, 1.0, -5.633e-07, 0.0, 1.0, 3.874e-07, 0.0, 1.0, 3.874e-07, 0.0, 1.0, 3.874e-07, 0.0, 1.0, 7.645e-07, 0.0, 1.0, 7.645e-07, 0.0, 1.0, 7.645e-07, 0.0, 1.0, 0.0, 0.0, 1.0, 0.0, 0.0, 1.0, 0.0, 0.0, 1.0, 0.0, 0.0, 1.0, 0.0, 0.0, 1.0, 0.0, 0.0, 1.0, -1.878e-06, 0.0, 1.0, -1.878e-06, 0.0, 1.0, -1.878e-06, 0.0, 1.0, 0.0, 0.0, 1.0, 0.0, 0.0, 1.0, 0.0, 0.0, 1.0, -1.217e-06, 0.0, 1.0, -1.217e-06, 0.0, 1.0, -1.217e-06, 0.0, 1.0, 0.0, 0.0, 1.0, 0.0, 0.0, 1.0, 0.0, 0.0, 1.0, -1.273e-06, 0.0, 1.0, -1.273e-06, 0.0, 1.0, -1.273e-06, 0.0, 1.0, 2.867e-07, 0.0, 1.0, 2.867e-07, 0.0, 1.0, 2.867e-07, 0.0, 1.0, 0.0, 0.0, 1.0, 0.0, 0.0, 1.0, 0.0, 0.0, 1.0, -6.295e-07, 0.0, 1.0, -6.295e-07, 0.0, 1.0, -6.295e-07, 0.0, 1.0, 0.0, 0.0, 1.0, 0.0, 0.0, 1.0, 0.0, 0.0, 1.0, 0.0, 0.0, 1.0, 0.0, 0.0, 1.0, 0.0, 0.0, 1.0, 0.0, 0.0, 1.0, 0.0, 0.0, 1.0, 0.0, 0.0, 1.0, 0.0, 0.0, 1.0, 0.0, 0.0, 1.0, 0.0, 0.0, 1.0, 0.0, 0.0, 1.0, 0.0, 0.0, 1.0, 0.0, 0.0, 1.0, 0.0, 0.0, 1.0, 0.0, 0.0, 1.0, 0.0, 0.0, 1.0, 1.26e-06, 0.0, 1.0, 1.26e-06, 0.0, 1.0, 1.26e-06, 0.0, 1.0, 0.0, 0.0, 1.0, 0.0, 0.0, 1.0, 0.0, 0.0, 1.0, 0.0, 0.0, 1.0, 0.0, 0.0, 1.0, 0.0, 0.0, 1.0, 0.0, 0.0, 1.0, 0.0, 0.0, 1.0, 0.0, 0.0, 1.0, 0.0, 0.0, 1.0, 0.0, 0.0, 1.0, 0.0, 0.0, 1.0, 3.151e-06, 0.0, 1.0, 3.151e-06, 0.0, 1.0, 3.151e-06, 0.0, 1.0, 0.0, 0.0, 1.0, 0.0, 0.0, 1.0, 0.0, 0.0, 1.0, 0.0, 0.0, 1.0, 0.0, 0.0, 1.0, 0.0, 0.0, 1.0, 0.0, 0.0, 1.0, 0.0, 0.0, 1.0, 0.0, 0.0, 1.0, 0.0, 0.0, 1.0, 0.0, 0.0, 1.0, 0.0, 0.0, 1.0, 2.119e-07, 0.0, 1.0, 2.119e-07, 0.0, 1.0, 2.119e-07, 0.0, 1.0, 0.0, 0.0, 1.0, 0.0, 0.0, 1.0, 0.0, 0.0, 1.0, 0.0, 0.0, 1.0, 0.0, 0.0, 1.0, 0.0, 0.0, 1.0, 0.0, 0.0, 1.0, 0.0, 0.0, 1.0, 0.0, 0.0, 1.0, 0.0, 0.0, 1.0, 0.0, 0.0, 1.0, 0.0, 0.0, 1.0, 0.0, 0.0, 1.0, 0.0, 0.0, 1.0, 0.0, 0.0, 1.0, 0.0, 0.0, 1.0, 0.0, 0.0, 1.0, 0.0, 0.0, 1.0, 0.0, 0.0, 1.0, 0.0, 0.0, 1.0, 0.0, 0.0, 1.0, 0.0, 0.0, 1.0, 0.0, 0.0, 1.0, 0.0, 0.0, 1.0, 0.0, 0.0, 1.0, 0.0, 0.0, 1.0, 0.0, 0.0, 1.0, 0.0, 0.0, 1.0, 0.0, 0.0, 1.0, 0.0, 0.0, 0.0, -1.0, 0.0, 0.0, -1.0, 0.0, 0.0, -1.0, 0.0, 0.0, -1.0, 0.0, 0.0, -1.0, 0.0, 0.0, -1.0, 0.0, 1.0, 0.0, 0.0, 1.0, 0.0, 0.0, 1.0, 0.0, 0.0, 1.0, 0.0, 0.0, 1.0, 0.0, 0.0, 1.0, 0.0, 0.0, 1.0, 0.0, 0.0, 1.0, 0.0, 0.0, 1.0, 0.0, 0.0, 1.0, 0.0, 0.0, 1.0, 0.0, 0.0, 1.0, 0.0, 0.0, 1.0, 0.0, 0.0, 1.0, 0.0, 0.0, 1.0, 0.0, 0.0, 1.0, 0.0, 0.0, 1.0, 0.0, 0.0, 1.0, 0.0, 0.0, 1.0, 0.0, 0.0, 1.0, 0.0, 0.0, 1.0, 0.0, 0.0, 1.0, 0.0, 0.0, 1.0, 0.0, 0.0, 1.0, 0.0, 0.0, 1.0, 0.0, 0.0, 1.0, 0.0, 0.0, 1.0, 0.0, 0.0, 1.0, 0.0, 0.0, 1.0, 0.0, 0.0, 1.0, 0.0, -1.0, 0.0, 0.0, -1.0, 0.0, 0.0, -1.0, 0.0, 0.0, -1.0, 0.0, 0.0, -1.0, 0.0, 0.0, -1.0, 0.0, 0.0, 0.0, 0.0, -1.0, 0.0, 0.0, -1.0, 0.0, 0.0, -1.0, 0.0, 0.0, -1.0, 0.0, 0.0, -1.0, 0.0, 0.0, -1.0, -1.0, 0.0, 0.0, -1.0, 0.0, 0.0, -1.0, 0.0, 0.0, -1.0, 0.0, 0.0, -1.0, 0.0, 0.0, -1.0, 0.0, 0.0, 0.0, 0.0, 1.0, 0.0, 0.0, 1.0, 0.0, 0.0, 1.0, 0.0, 0.0, 1.0, 0.0, 0.0, 1.0, 0.0, 0.0, 1.0, -1.0, 0.0, 0.0, -1.0, 0.0, 0.0, -1.0, 0.0, 0.0, -1.0, 0.0, 0.0, -1.0, 0.0, 0.0, -1.0, 0.0, 0.0, 0.0, 0.0, 1.0, 0.0, 0.0, 1.0, 0.0, 0.0, 1.0, 0.0, 0.0, 1.0, 0.0, 0.0, 1.0, 0.0, 0.0, 1.0, 1.0, 0.0, 0.0, 1.0, 0.0, 0.0, 1.0, 0.0, 0.0, 1.0, 0.0, 0.0, 1.0, 0.0, 0.0, 1.0, 0.0, 0.0, 0.0, 0.0, 1.0, 0.0, 0.0, 1.0, 0.0, 0.0, 1.0, 0.0, 0.0, 1.0, 0.0, 0.0, 1.0, 0.0, 0.0, 1.0, 1.0, 0.0, 0.0, 1.0, 0.0, 0.0, 1.0, 0.0, 0.0, 1.0, 0.0, 0.0, 1.0, 0.0, 0.0, 1.0, 0.0, 0.0, 0.0, 0.0, -1.0, 0.0, 0.0, -1.0, 0.0, 0.0, -1.0, 0.0, 0.0, -1.0, 0.0, 0.0, -1.0, 0.0, 0.0, -1.0, 1.0, 0.0, 0.0, 1.0, 0.0, 0.0, 1.0, 0.0, 0.0, 1.0, 0.0, 0.0, 1.0, 0.0, 0.0, 1.0, 0.0, 0.0])] * 3)])

# ---- objects
ob_part_1 = bpy.data.objects.new('Part 1', me_mesh0_mesh)

# ---- transforms, parenting, visibility, modifiers, constraints
ob_part_1.location = (0.0, 0.0, 0.0)
ob_part_1.rotation_mode = 'QUATERNION'
ob_part_1.rotation_quaternion = (1.0, 0.0, 0.0, 0.0)

# ---- collection membership
col_collection.objects.link(ob_part_1)

# ---- scene / render settings (as saved in the file)
scene.frame_start = 1; scene.frame_end = 250; scene.frame_set(1)
scene.render.engine = 'BLENDER_EEVEE_NEXT'
scene.render.bake_bias = 0.0
scene.render.bake_samples = 0
scene.cycles.sampling_pattern = 'TABULATED_SOBOL'
scene.eevee.use_volume_custom_range = False
bpy.context.view_layer.update()

# ---- added for rendering (the .blend has no active camera and no usable light): camera, sun
cam_auto = bpy.data.cameras.new('AutoCamera')
cam_auto.lens = 50.0
cam_auto.sensor_width = 36.0
cam_auto.clip_end = 1000.0
ob_auto_camera = bpy.data.objects.new('AutoCamera', cam_auto)
scene.collection.objects.link(ob_auto_camera)
ob_auto_camera.location = (1.01985, -1.07382, 0.815878)
ob_auto_camera.rotation_euler = (1.09748, -7.21219e-08, 0.694738)
scene.camera = ob_auto_camera
light_auto_sun = bpy.data.lights.new('AutoSun', 'SUN')
light_auto_sun.energy = 3.0
light_auto_sun.angle = 0.0523599
ob_auto_sun = bpy.data.objects.new('AutoSun', light_auto_sun)
scene.collection.objects.link(ob_auto_sun)
ob_auto_sun.rotation_euler = (0.872665, 0.174533, 0.523599)
bpy.context.view_layer.update()
